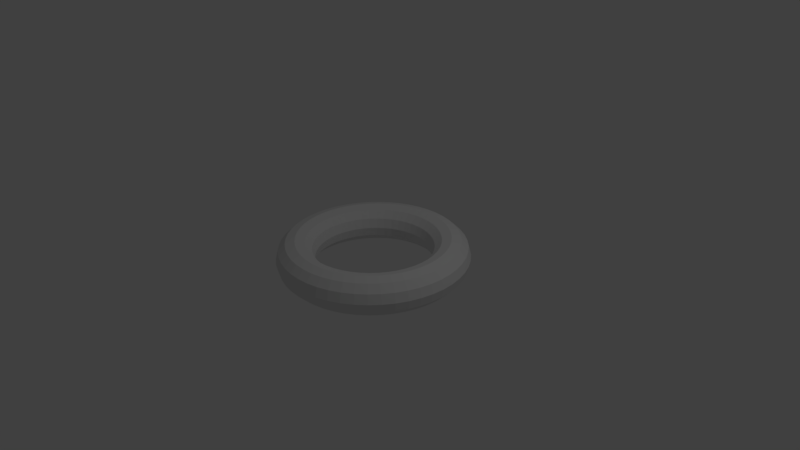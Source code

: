 # Source: torus.blend  (saved by Blender 2.77.0; exported with 4.5.12 LTS)
import bpy
from mathutils import Matrix  # noqa: F401  (used for matrix-valued properties, if any)

bpy.ops.wm.read_factory_settings(use_empty=True)
scene = bpy.context.scene
scene.name = 'Scene'

# ---- collections
col_collection_1 = bpy.data.collections.new('Collection 1'); scene.collection.children.link(col_collection_1)

# ---- world
world_world = bpy.data.worlds.new('World'); scene.world = world_world
world_world.color = (0.05088, 0.05088, 0.05088)
world_world.use_sun_shadow = False
world_world.sun_shadow_jitter_overblur = 0.0
world_world.cycles.sampling_method = 'MANUAL'

# ---- cameras
cam_camera = bpy.data.cameras.new('Camera')
cam_camera.clip_end = 100.0
cam_camera.lens = 35.0
cam_camera.sensor_width = 32.0
cam_camera.sensor_height = 18.0
cam_camera.ortho_scale = 7.314
cam_camera.dof.focus_distance = 0.0
cam_camera.dof.aperture_fstop = 128.0

# ---- lights
light_lamp = bpy.data.lights.new('Lamp', 'POINT')
light_lamp.transmission_factor = 0.0
light_lamp.cutoff_distance = 30.0
light_lamp.energy = 100.0
light_lamp.shadow_buffer_clip_start = 1.001
light_lamp.shadow_soft_size = 0.1
light_lamp.shadow_maximum_resolution = 0.006
light_lamp.use_absolute_resolution = True

# ---- meshes
me_torus = bpy.data.meshes.new('Torus')
me_torus.from_pydata([(1.25, 0.0, 0.0), (1.217, 0.0, 0.125), (1.125, 0.0, 0.2165), (1.0, 0.0, 0.25), (0.875, 0.0, 0.2165), (0.7835, 0.0, 0.125), (0.75, 0.0, 3.062e-17), (0.7835, 0.0, -0.125), (0.875, 0.0, -0.2165), (1.0, 0.0, -0.25), (1.125, 0.0, -0.2165), (1.217, 0.0, -0.125), (1.239, 0.1632, 0.0), (1.206, 0.1588, 0.125), (1.115, 0.1468, 0.2165), (0.9914, 0.1305, 0.25), (0.8675, 0.1142, 0.2165), (0.7768, 0.1023, 0.125), (0.7436, 0.09789, 3.062e-17), (0.7768, 0.1023, -0.125), (0.8675, 0.1142, -0.2165), (0.9914, 0.1305, -0.25), (1.115, 0.1468, -0.2165), (1.206, 0.1588, -0.125), (1.207, 0.3235, 0.0), (1.175, 0.3149, 0.125), (1.087, 0.2912, 0.2165), (0.9659, 0.2588, 0.25), (0.8452, 0.2265, 0.2165), (0.7568, 0.2028, 0.125), (0.7244, 0.1941, 3.062e-17), (0.7568, 0.2028, -0.125), (0.8452, 0.2265, -0.2165), (0.9659, 0.2588, -0.25), (1.087, 0.2912, -0.2165), (1.175, 0.3149, -0.125), (1.155, 0.4784, 0.0), (1.124, 0.4655, 0.125), (1.039, 0.4305, 0.2165), (0.9239, 0.3827, 0.25), (0.8084, 0.3348, 0.2165), (0.7239, 0.2998, 0.125), (0.6929, 0.287, 3.062e-17), (0.7239, 0.2998, -0.125), (0.8084, 0.3348, -0.2165), (0.9239, 0.3827, -0.25), (1.039, 0.4305, -0.2165), (1.124, 0.4655, -0.125), (1.083, 0.625, 0.0), (1.054, 0.6083, 0.125), (0.9743, 0.5625, 0.2165), (0.866, 0.5, 0.25), (0.7578, 0.4375, 0.2165), (0.6785, 0.3917, 0.125), (0.6495, 0.375, 3.062e-17), (0.6785, 0.3917, -0.125), (0.7578, 0.4375, -0.2165), (0.866, 0.5, -0.25), (0.9743, 0.5625, -0.2165), (1.054, 0.6083, -0.125), (0.9917, 0.761, 0.0), (0.9651, 0.7406, 0.125), (0.8925, 0.6849, 0.2165), (0.7934, 0.6088, 0.25), (0.6942, 0.5327, 0.2165), (0.6216, 0.477, 0.125), (0.595, 0.4566, 3.062e-17), (0.6216, 0.477, -0.125), (0.6942, 0.5327, -0.2165), (0.7934, 0.6088, -0.25), (0.8925, 0.6849, -0.2165), (0.9651, 0.7406, -0.125), (0.8839, 0.8839, 0.0), (0.8602, 0.8602, 0.125), (0.7955, 0.7955, 0.2165), (0.7071, 0.7071, 0.25), (0.6187, 0.6187, 0.2165), (0.554, 0.554, 0.125), (0.5303, 0.5303, 3.062e-17), (0.554, 0.554, -0.125), (0.6187, 0.6187, -0.2165), (0.7071, 0.7071, -0.25), (0.7955, 0.7955, -0.2165), (0.8602, 0.8602, -0.125), (0.761, 0.9917, 0.0), (0.7406, 0.9651, 0.125), (0.6849, 0.8925, 0.2165), (0.6088, 0.7934, 0.25), (0.5327, 0.6942, 0.2165), (0.477, 0.6216, 0.125), (0.4566, 0.595, 3.062e-17), (0.477, 0.6216, -0.125), (0.5327, 0.6942, -0.2165), (0.6088, 0.7934, -0.25), (0.6849, 0.8925, -0.2165), (0.7406, 0.9651, -0.125), (0.625, 1.083, 0.0), (0.6083, 1.054, 0.125), (0.5625, 0.9743, 0.2165), (0.5, 0.866, 0.25), (0.4375, 0.7578, 0.2165), (0.3917, 0.6785, 0.125), (0.375, 0.6495, 3.062e-17), (0.3917, 0.6785, -0.125), (0.4375, 0.7578, -0.2165), (0.5, 0.866, -0.25), (0.5625, 0.9743, -0.2165), (0.6083, 1.054, -0.125), (0.4784, 1.155, 0.0), (0.4655, 1.124, 0.125), (0.4305, 1.039, 0.2165), (0.3827, 0.9239, 0.25), (0.3348, 0.8084, 0.2165), (0.2998, 0.7239, 0.125), (0.287, 0.6929, 3.062e-17), (0.2998, 0.7239, -0.125), (0.3348, 0.8084, -0.2165), (0.3827, 0.9239, -0.25), (0.4305, 1.039, -0.2165), (0.4655, 1.124, -0.125), (0.3235, 1.207, 0.0), (0.3149, 1.175, 0.125), (0.2912, 1.087, 0.2165), (0.2588, 0.9659, 0.25), (0.2265, 0.8452, 0.2165), (0.2028, 0.7568, 0.125), (0.1941, 0.7244, 3.062e-17), (0.2028, 0.7568, -0.125), (0.2265, 0.8452, -0.2165), (0.2588, 0.9659, -0.25), (0.2912, 1.087, -0.2165), (0.3149, 1.175, -0.125), (0.1632, 1.239, 0.0), (0.1588, 1.206, 0.125), (0.1468, 1.115, 0.2165), (0.1305, 0.9914, 0.25), (0.1142, 0.8675, 0.2165), (0.1023, 0.7768, 0.125), (0.09789, 0.7436, 3.062e-17), (0.1023, 0.7768, -0.125), (0.1142, 0.8675, -0.2165), (0.1305, 0.9914, -0.25), (0.1468, 1.115, -0.2165), (0.1588, 1.206, -0.125), (5.96e-08, 1.25, 0.0), (1.192e-07, 1.217, 0.125), (1.192e-07, 1.125, 0.2165), (8.941e-08, 1.0, 0.25), (8.941e-08, 0.875, 0.2165), (5.96e-08, 0.7835, 0.125), (8.941e-08, 0.75, 3.062e-17), (5.96e-08, 0.7835, -0.125), (8.941e-08, 0.875, -0.2165), (8.941e-08, 1.0, -0.25), (1.192e-07, 1.125, -0.2165), (1.192e-07, 1.217, -0.125), (-0.1632, 1.239, 0.0), (-0.1588, 1.206, 0.125), (-0.1468, 1.115, 0.2165), (-0.1305, 0.9914, 0.25), (-0.1142, 0.8675, 0.2165), (-0.1023, 0.7768, 0.125), (-0.09789, 0.7436, 3.062e-17), (-0.1023, 0.7768, -0.125), (-0.1142, 0.8675, -0.2165), (-0.1305, 0.9914, -0.25), (-0.1468, 1.115, -0.2165), (-0.1588, 1.206, -0.125), (-0.3235, 1.207, 0.0), (-0.3149, 1.175, 0.125), (-0.2912, 1.087, 0.2165), (-0.2588, 0.9659, 0.25), (-0.2265, 0.8452, 0.2165), (-0.2028, 0.7568, 0.125), (-0.1941, 0.7244, 3.062e-17), (-0.2028, 0.7568, -0.125), (-0.2265, 0.8452, -0.2165), (-0.2588, 0.9659, -0.25), (-0.2912, 1.087, -0.2165), (-0.3149, 1.175, -0.125), (-0.4784, 1.155, 0.0), (-0.4655, 1.124, 0.125), (-0.4305, 1.039, 0.2165), (-0.3827, 0.9239, 0.25), (-0.3348, 0.8084, 0.2165), (-0.2998, 0.7239, 0.125), (-0.287, 0.6929, 3.062e-17), (-0.2998, 0.7239, -0.125), (-0.3348, 0.8084, -0.2165), (-0.3827, 0.9239, -0.25), (-0.4305, 1.039, -0.2165), (-0.4655, 1.124, -0.125), (-0.625, 1.083, 0.0), (-0.6083, 1.054, 0.125), (-0.5625, 0.9743, 0.2165), (-0.5, 0.866, 0.25), (-0.4375, 0.7578, 0.2165), (-0.3917, 0.6785, 0.125), (-0.375, 0.6495, 3.062e-17), (-0.3917, 0.6785, -0.125), (-0.4375, 0.7578, -0.2165), (-0.5, 0.866, -0.25), (-0.5625, 0.9743, -0.2165), (-0.6083, 1.054, -0.125), (-0.761, 0.9917, 0.0), (-0.7406, 0.9651, 0.125), (-0.6849, 0.8925, 0.2165), (-0.6088, 0.7934, 0.25), (-0.5327, 0.6942, 0.2165), (-0.477, 0.6216, 0.125), (-0.4566, 0.595, 3.062e-17), (-0.477, 0.6216, -0.125), (-0.5327, 0.6942, -0.2165), (-0.6088, 0.7934, -0.25), (-0.6849, 0.8925, -0.2165), (-0.7406, 0.9651, -0.125), (-0.8839, 0.8839, 0.0), (-0.8602, 0.8602, 0.125), (-0.7955, 0.7955, 0.2165), (-0.7071, 0.7071, 0.25), (-0.6187, 0.6187, 0.2165), (-0.554, 0.554, 0.125), (-0.5303, 0.5303, 3.062e-17), (-0.554, 0.554, -0.125), (-0.6187, 0.6187, -0.2165), (-0.7071, 0.7071, -0.25), (-0.7955, 0.7955, -0.2165), (-0.8602, 0.8602, -0.125), (-0.9917, 0.761, 0.0), (-0.9651, 0.7406, 0.125), (-0.8925, 0.6849, 0.2165), (-0.7934, 0.6088, 0.25), (-0.6942, 0.5327, 0.2165), (-0.6216, 0.477, 0.125), (-0.595, 0.4566, 3.062e-17), (-0.6216, 0.477, -0.125), (-0.6942, 0.5327, -0.2165), (-0.7934, 0.6088, -0.25), (-0.8925, 0.6849, -0.2165), (-0.9651, 0.7406, -0.125), (-1.083, 0.625, 0.0), (-1.054, 0.6083, 0.125), (-0.9743, 0.5625, 0.2165), (-0.866, 0.5, 0.25), (-0.7578, 0.4375, 0.2165), (-0.6785, 0.3917, 0.125), (-0.6495, 0.375, 3.062e-17), (-0.6785, 0.3917, -0.125), (-0.7578, 0.4375, -0.2165), (-0.866, 0.5, -0.25), (-0.9743, 0.5625, -0.2165), (-1.054, 0.6083, -0.125), (-1.155, 0.4784, 0.0), (-1.124, 0.4655, 0.125), (-1.039, 0.4305, 0.2165), (-0.9239, 0.3827, 0.25), (-0.8084, 0.3348, 0.2165), (-0.7239, 0.2998, 0.125), (-0.6929, 0.287, 3.062e-17), (-0.7239, 0.2998, -0.125), (-0.8084, 0.3348, -0.2165), (-0.9239, 0.3827, -0.25), (-1.039, 0.4305, -0.2165), (-1.124, 0.4655, -0.125), (-1.207, 0.3235, 0.0), (-1.175, 0.3149, 0.125), (-1.087, 0.2912, 0.2165), (-0.9659, 0.2588, 0.25), (-0.8452, 0.2265, 0.2165), (-0.7568, 0.2028, 0.125), (-0.7244, 0.1941, 3.062e-17), (-0.7568, 0.2028, -0.125), (-0.8452, 0.2265, -0.2165), (-0.9659, 0.2588, -0.25), (-1.087, 0.2912, -0.2165), (-1.175, 0.3149, -0.125), (-1.239, 0.1632, 0.0), (-1.206, 0.1588, 0.125), (-1.115, 0.1468, 0.2165), (-0.9914, 0.1305, 0.25), (-0.8675, 0.1142, 0.2165), (-0.7768, 0.1023, 0.125), (-0.7436, 0.09789, 3.062e-17), (-0.7768, 0.1023, -0.125), (-0.8675, 0.1142, -0.2165), (-0.9914, 0.1305, -0.25), (-1.115, 0.1468, -0.2165), (-1.206, 0.1588, -0.125), (-1.25, 1.093e-07, 0.0), (-1.217, 1.064e-07, 0.125), (-1.125, 9.835e-08, 0.2165), (-1.0, 8.742e-08, 0.25), (-0.875, 7.649e-08, 0.2165), (-0.7835, 6.85e-08, 0.125), (-0.75, 6.557e-08, 3.062e-17), (-0.7835, 6.85e-08, -0.125), (-0.875, 7.649e-08, -0.2165), (-1.0, 8.742e-08, -0.25), (-1.125, 9.835e-08, -0.2165), (-1.217, 1.064e-07, -0.125), (-1.239, -0.1632, 0.0), (-1.206, -0.1588, 0.125), (-1.115, -0.1468, 0.2165), (-0.9914, -0.1305, 0.25), (-0.8675, -0.1142, 0.2165), (-0.7768, -0.1023, 0.125), (-0.7436, -0.09789, 3.062e-17), (-0.7768, -0.1023, -0.125), (-0.8675, -0.1142, -0.2165), (-0.9914, -0.1305, -0.25), (-1.115, -0.1468, -0.2165), (-1.206, -0.1588, -0.125), (-1.207, -0.3235, 0.0), (-1.175, -0.3149, 0.125), (-1.087, -0.2912, 0.2165), (-0.9659, -0.2588, 0.25), (-0.8452, -0.2265, 0.2165), (-0.7568, -0.2028, 0.125), (-0.7244, -0.1941, 3.062e-17), (-0.7568, -0.2028, -0.125), (-0.8452, -0.2265, -0.2165), (-0.9659, -0.2588, -0.25), (-1.087, -0.2912, -0.2165), (-1.175, -0.3149, -0.125), (-1.155, -0.4784, 0.0), (-1.124, -0.4655, 0.125), (-1.039, -0.4305, 0.2165), (-0.9239, -0.3827, 0.25), (-0.8084, -0.3348, 0.2165), (-0.7239, -0.2998, 0.125), (-0.6929, -0.287, 3.062e-17), (-0.7239, -0.2998, -0.125), (-0.8084, -0.3348, -0.2165), (-0.9239, -0.3827, -0.25), (-1.039, -0.4305, -0.2165), (-1.124, -0.4655, -0.125), (-1.083, -0.625, 0.0), (-1.054, -0.6083, 0.125), (-0.9743, -0.5625, 0.2165), (-0.866, -0.5, 0.25), (-0.7578, -0.4375, 0.2165), (-0.6785, -0.3917, 0.125), (-0.6495, -0.375, 3.062e-17), (-0.6785, -0.3917, -0.125), (-0.7578, -0.4375, -0.2165), (-0.866, -0.5, -0.25), (-0.9743, -0.5625, -0.2165), (-1.054, -0.6083, -0.125), (-0.9917, -0.761, 0.0), (-0.9651, -0.7406, 0.125), (-0.8925, -0.6849, 0.2165), (-0.7934, -0.6088, 0.25), (-0.6942, -0.5327, 0.2165), (-0.6216, -0.477, 0.125), (-0.595, -0.4566, 3.062e-17), (-0.6216, -0.477, -0.125), (-0.6942, -0.5327, -0.2165), (-0.7934, -0.6088, -0.25), (-0.8925, -0.6849, -0.2165), (-0.9651, -0.7406, -0.125), (-0.8839, -0.8839, 0.0), (-0.8602, -0.8602, 0.125), (-0.7955, -0.7955, 0.2165), (-0.7071, -0.7071, 0.25), (-0.6187, -0.6187, 0.2165), (-0.554, -0.554, 0.125), (-0.5303, -0.5303, 3.062e-17), (-0.554, -0.554, -0.125), (-0.6187, -0.6187, -0.2165), (-0.7071, -0.7071, -0.25), (-0.7955, -0.7955, -0.2165), (-0.8602, -0.8602, -0.125), (-0.761, -0.9917, 0.0), (-0.7406, -0.9651, 0.125), (-0.6849, -0.8925, 0.2165), (-0.6088, -0.7934, 0.25), (-0.5327, -0.6942, 0.2165), (-0.477, -0.6216, 0.125), (-0.4566, -0.595, 3.062e-17), (-0.477, -0.6216, -0.125), (-0.5327, -0.6942, -0.2165), (-0.6088, -0.7934, -0.25), (-0.6849, -0.8925, -0.2165), (-0.7406, -0.9651, -0.125), (-0.625, -1.083, 0.0), (-0.6083, -1.054, 0.125), (-0.5625, -0.9743, 0.2165), (-0.5, -0.866, 0.25), (-0.4375, -0.7578, 0.2165), (-0.3917, -0.6785, 0.125), (-0.375, -0.6495, 3.062e-17), (-0.3917, -0.6785, -0.125), (-0.4375, -0.7578, -0.2165), (-0.5, -0.866, -0.25), (-0.5625, -0.9743, -0.2165), (-0.6083, -1.054, -0.125), (-0.4784, -1.155, 0.0), (-0.4655, -1.124, 0.125), (-0.4305, -1.039, 0.2165), (-0.3827, -0.9239, 0.25), (-0.3348, -0.8084, 0.2165), (-0.2998, -0.7239, 0.125), (-0.287, -0.6929, 3.062e-17), (-0.2998, -0.7239, -0.125), (-0.3348, -0.8084, -0.2165), (-0.3827, -0.9239, -0.25), (-0.4305, -1.039, -0.2165), (-0.4655, -1.124, -0.125), (-0.3235, -1.207, 0.0), (-0.3149, -1.175, 0.125), (-0.2912, -1.087, 0.2165), (-0.2588, -0.9659, 0.25), (-0.2265, -0.8452, 0.2165), (-0.2028, -0.7568, 0.125), (-0.1941, -0.7244, 3.062e-17), (-0.2028, -0.7568, -0.125), (-0.2265, -0.8452, -0.2165), (-0.2588, -0.9659, -0.25), (-0.2912, -1.087, -0.2165), (-0.3149, -1.175, -0.125), (-0.1632, -1.239, 0.0), (-0.1588, -1.206, 0.125), (-0.1468, -1.115, 0.2165), (-0.1305, -0.9914, 0.25), (-0.1142, -0.8675, 0.2165), (-0.1023, -0.7768, 0.125), (-0.0979, -0.7436, 3.062e-17), (-0.1023, -0.7768, -0.125), (-0.1142, -0.8675, -0.2165), (-0.1305, -0.9914, -0.25), (-0.1468, -1.115, -0.2165), (-0.1588, -1.206, -0.125), (5.96e-08, -1.25, 0.0), (1.192e-07, -1.217, 0.125), (1.192e-07, -1.125, 0.2165), (8.941e-08, -1.0, 0.25), (8.941e-08, -0.875, 0.2165), (5.96e-08, -0.7835, 0.125), (8.941e-08, -0.75, 3.062e-17), (5.96e-08, -0.7835, -0.125), (8.941e-08, -0.875, -0.2165), (8.941e-08, -1.0, -0.25), (1.192e-07, -1.125, -0.2165), (1.192e-07, -1.217, -0.125), (0.1632, -1.239, 0.0), (0.1588, -1.206, 0.125), (0.1468, -1.115, 0.2165), (0.1305, -0.9914, 0.25), (0.1142, -0.8675, 0.2165), (0.1023, -0.7768, 0.125), (0.09789, -0.7436, 3.062e-17), (0.1023, -0.7768, -0.125), (0.1142, -0.8675, -0.2165), (0.1305, -0.9914, -0.25), (0.1468, -1.115, -0.2165), (0.1588, -1.206, -0.125), (0.3235, -1.207, 0.0), (0.3149, -1.175, 0.125), (0.2912, -1.087, 0.2165), (0.2588, -0.9659, 0.25), (0.2265, -0.8452, 0.2165), (0.2028, -0.7568, 0.125), (0.1941, -0.7244, 3.062e-17), (0.2028, -0.7568, -0.125), (0.2265, -0.8452, -0.2165), (0.2588, -0.9659, -0.25), (0.2912, -1.087, -0.2165), (0.3149, -1.175, -0.125), (0.4784, -1.155, 0.0), (0.4655, -1.124, 0.125), (0.4305, -1.039, 0.2165), (0.3827, -0.9239, 0.25), (0.3348, -0.8084, 0.2165), (0.2998, -0.7239, 0.125), (0.287, -0.6929, 3.062e-17), (0.2998, -0.7239, -0.125), (0.3348, -0.8084, -0.2165), (0.3827, -0.9239, -0.25), (0.4305, -1.039, -0.2165), (0.4655, -1.124, -0.125), (0.625, -1.083, 0.0), (0.6083, -1.054, 0.125), (0.5625, -0.9743, 0.2165), (0.5, -0.866, 0.25), (0.4375, -0.7578, 0.2165), (0.3917, -0.6785, 0.125), (0.375, -0.6495, 3.062e-17), (0.3917, -0.6785, -0.125), (0.4375, -0.7578, -0.2165), (0.5, -0.866, -0.25), (0.5625, -0.9743, -0.2165), (0.6083, -1.054, -0.125), (0.761, -0.9917, 0.0), (0.7406, -0.9651, 0.125), (0.6849, -0.8925, 0.2165), (0.6088, -0.7934, 0.25), (0.5327, -0.6942, 0.2165), (0.477, -0.6216, 0.125), (0.4566, -0.595, 3.062e-17), (0.477, -0.6216, -0.125), (0.5327, -0.6942, -0.2165), (0.6088, -0.7934, -0.25), (0.6849, -0.8925, -0.2165), (0.7406, -0.9651, -0.125), (0.8839, -0.8839, 0.0), (0.8602, -0.8602, 0.125), (0.7955, -0.7955, 0.2165), (0.7071, -0.7071, 0.25), (0.6187, -0.6187, 0.2165), (0.554, -0.554, 0.125), (0.5303, -0.5303, 3.062e-17), (0.554, -0.554, -0.125), (0.6187, -0.6187, -0.2165), (0.7071, -0.7071, -0.25), (0.7955, -0.7955, -0.2165), (0.8602, -0.8602, -0.125), (0.9917, -0.761, 0.0), (0.9651, -0.7406, 0.125), (0.8925, -0.6849, 0.2165), (0.7934, -0.6088, 0.25), (0.6942, -0.5327, 0.2165), (0.6216, -0.477, 0.125), (0.595, -0.4566, 3.062e-17), (0.6216, -0.477, -0.125), (0.6942, -0.5327, -0.2165), (0.7934, -0.6088, -0.25), (0.8925, -0.6849, -0.2165), (0.9651, -0.7406, -0.125), (1.083, -0.625, 0.0), (1.054, -0.6083, 0.125), (0.9743, -0.5625, 0.2165), (0.866, -0.5, 0.25), (0.7578, -0.4375, 0.2165), (0.6785, -0.3917, 0.125), (0.6495, -0.375, 3.062e-17), (0.6785, -0.3917, -0.125), (0.7578, -0.4375, -0.2165), (0.866, -0.5, -0.25), (0.9743, -0.5625, -0.2165), (1.054, -0.6083, -0.125), (1.155, -0.4784, 0.0), (1.124, -0.4655, 0.125), (1.039, -0.4305, 0.2165), (0.9239, -0.3827, 0.25), (0.8084, -0.3348, 0.2165), (0.7239, -0.2998, 0.125), (0.6929, -0.287, 3.062e-17), (0.7239, -0.2998, -0.125), (0.8084, -0.3348, -0.2165), (0.9239, -0.3827, -0.25), (1.039, -0.4305, -0.2165), (1.124, -0.4655, -0.125), (1.207, -0.3235, 0.0), (1.175, -0.3149, 0.125), (1.087, -0.2912, 0.2165), (0.9659, -0.2588, 0.25), (0.8452, -0.2265, 0.2165), (0.7568, -0.2028, 0.125), (0.7244, -0.1941, 3.062e-17), (0.7568, -0.2028, -0.125), (0.8452, -0.2265, -0.2165), (0.9659, -0.2588, -0.25), (1.087, -0.2912, -0.2165), (1.175, -0.3149, -0.125), (1.239, -0.1632, 0.0), (1.206, -0.1588, 0.125), (1.115, -0.1468, 0.2165), (0.9914, -0.1305, 0.25), (0.8675, -0.1142, 0.2165), (0.7768, -0.1023, 0.125), (0.7436, -0.09789, 3.062e-17), (0.7768, -0.1023, -0.125), (0.8675, -0.1142, -0.2165), (0.9914, -0.1305, -0.25), (1.115, -0.1468, -0.2165), (1.206, -0.1588, -0.125)], [], [(0, 12, 13, 1), (1, 13, 14, 2), (2, 14, 15, 3), (3, 15, 16, 4), (4, 16, 17, 5), (5, 17, 18, 6), (6, 18, 19, 7), (7, 19, 20, 8), (8, 20, 21, 9), (9, 21, 22, 10), (10, 22, 23, 11), (0, 11, 23, 12), (12, 24, 25, 13), (13, 25, 26, 14), (14, 26, 27, 15), (15, 27, 28, 16), (16, 28, 29, 17), (17, 29, 30, 18), (18, 30, 31, 19), (19, 31, 32, 20), (20, 32, 33, 21), (21, 33, 34, 22), (22, 34, 35, 23), (23, 35, 24, 12), (24, 36, 37, 25), (25, 37, 38, 26), (26, 38, 39, 27), (27, 39, 40, 28), (28, 40, 41, 29), (29, 41, 42, 30), (30, 42, 43, 31), (31, 43, 44, 32), (32, 44, 45, 33), (33, 45, 46, 34), (34, 46, 47, 35), (35, 47, 36, 24), (36, 48, 49, 37), (37, 49, 50, 38), (38, 50, 51, 39), (39, 51, 52, 40), (40, 52, 53, 41), (41, 53, 54, 42), (42, 54, 55, 43), (43, 55, 56, 44), (44, 56, 57, 45), (45, 57, 58, 46), (46, 58, 59, 47), (47, 59, 48, 36), (48, 60, 61, 49), (49, 61, 62, 50), (50, 62, 63, 51), (51, 63, 64, 52), (52, 64, 65, 53), (53, 65, 66, 54), (54, 66, 67, 55), (55, 67, 68, 56), (56, 68, 69, 57), (57, 69, 70, 58), (58, 70, 71, 59), (59, 71, 60, 48), (60, 72, 73, 61), (61, 73, 74, 62), (62, 74, 75, 63), (63, 75, 76, 64), (64, 76, 77, 65), (65, 77, 78, 66), (66, 78, 79, 67), (67, 79, 80, 68), (68, 80, 81, 69), (69, 81, 82, 70), (70, 82, 83, 71), (71, 83, 72, 60), (72, 84, 85, 73), (73, 85, 86, 74), (74, 86, 87, 75), (75, 87, 88, 76), (76, 88, 89, 77), (77, 89, 90, 78), (78, 90, 91, 79), (79, 91, 92, 80), (80, 92, 93, 81), (81, 93, 94, 82), (82, 94, 95, 83), (83, 95, 84, 72), (84, 96, 97, 85), (85, 97, 98, 86), (86, 98, 99, 87), (87, 99, 100, 88), (88, 100, 101, 89), (89, 101, 102, 90), (90, 102, 103, 91), (91, 103, 104, 92), (92, 104, 105, 93), (93, 105, 106, 94), (94, 106, 107, 95), (95, 107, 96, 84), (96, 108, 109, 97), (97, 109, 110, 98), (98, 110, 111, 99), (99, 111, 112, 100), (100, 112, 113, 101), (101, 113, 114, 102), (102, 114, 115, 103), (103, 115, 116, 104), (104, 116, 117, 105), (105, 117, 118, 106), (106, 118, 119, 107), (107, 119, 108, 96), (108, 120, 121, 109), (109, 121, 122, 110), (110, 122, 123, 111), (111, 123, 124, 112), (112, 124, 125, 113), (113, 125, 126, 114), (114, 126, 127, 115), (115, 127, 128, 116), (116, 128, 129, 117), (117, 129, 130, 118), (118, 130, 131, 119), (119, 131, 120, 108), (120, 132, 133, 121), (121, 133, 134, 122), (122, 134, 135, 123), (123, 135, 136, 124), (124, 136, 137, 125), (125, 137, 138, 126), (126, 138, 139, 127), (127, 139, 140, 128), (128, 140, 141, 129), (129, 141, 142, 130), (130, 142, 143, 131), (131, 143, 132, 120), (132, 144, 145, 133), (133, 145, 146, 134), (134, 146, 147, 135), (135, 147, 148, 136), (136, 148, 149, 137), (137, 149, 150, 138), (138, 150, 151, 139), (139, 151, 152, 140), (140, 152, 153, 141), (141, 153, 154, 142), (142, 154, 155, 143), (143, 155, 144, 132), (144, 156, 157, 145), (145, 157, 158, 146), (146, 158, 159, 147), (147, 159, 160, 148), (148, 160, 161, 149), (149, 161, 162, 150), (150, 162, 163, 151), (151, 163, 164, 152), (152, 164, 165, 153), (153, 165, 166, 154), (154, 166, 167, 155), (155, 167, 156, 144), (156, 168, 169, 157), (157, 169, 170, 158), (158, 170, 171, 159), (159, 171, 172, 160), (160, 172, 173, 161), (161, 173, 174, 162), (162, 174, 175, 163), (163, 175, 176, 164), (164, 176, 177, 165), (165, 177, 178, 166), (166, 178, 179, 167), (167, 179, 168, 156), (168, 180, 181, 169), (169, 181, 182, 170), (170, 182, 183, 171), (171, 183, 184, 172), (172, 184, 185, 173), (173, 185, 186, 174), (174, 186, 187, 175), (175, 187, 188, 176), (176, 188, 189, 177), (177, 189, 190, 178), (178, 190, 191, 179), (179, 191, 180, 168), (180, 192, 193, 181), (181, 193, 194, 182), (182, 194, 195, 183), (183, 195, 196, 184), (184, 196, 197, 185), (185, 197, 198, 186), (186, 198, 199, 187), (187, 199, 200, 188), (188, 200, 201, 189), (189, 201, 202, 190), (190, 202, 203, 191), (191, 203, 192, 180), (192, 204, 205, 193), (193, 205, 206, 194), (194, 206, 207, 195), (195, 207, 208, 196), (196, 208, 209, 197), (197, 209, 210, 198), (198, 210, 211, 199), (199, 211, 212, 200), (200, 212, 213, 201), (201, 213, 214, 202), (202, 214, 215, 203), (203, 215, 204, 192), (204, 216, 217, 205), (205, 217, 218, 206), (206, 218, 219, 207), (207, 219, 220, 208), (208, 220, 221, 209), (209, 221, 222, 210), (210, 222, 223, 211), (211, 223, 224, 212), (212, 224, 225, 213), (213, 225, 226, 214), (214, 226, 227, 215), (215, 227, 216, 204), (216, 228, 229, 217), (217, 229, 230, 218), (218, 230, 231, 219), (219, 231, 232, 220), (220, 232, 233, 221), (221, 233, 234, 222), (222, 234, 235, 223), (223, 235, 236, 224), (224, 236, 237, 225), (225, 237, 238, 226), (226, 238, 239, 227), (227, 239, 228, 216), (228, 240, 241, 229), (229, 241, 242, 230), (230, 242, 243, 231), (231, 243, 244, 232), (232, 244, 245, 233), (233, 245, 246, 234), (234, 246, 247, 235), (235, 247, 248, 236), (236, 248, 249, 237), (237, 249, 250, 238), (238, 250, 251, 239), (239, 251, 240, 228), (240, 252, 253, 241), (241, 253, 254, 242), (242, 254, 255, 243), (243, 255, 256, 244), (244, 256, 257, 245), (245, 257, 258, 246), (246, 258, 259, 247), (247, 259, 260, 248), (248, 260, 261, 249), (249, 261, 262, 250), (250, 262, 263, 251), (251, 263, 252, 240), (252, 264, 265, 253), (253, 265, 266, 254), (254, 266, 267, 255), (255, 267, 268, 256), (256, 268, 269, 257), (257, 269, 270, 258), (258, 270, 271, 259), (259, 271, 272, 260), (260, 272, 273, 261), (261, 273, 274, 262), (262, 274, 275, 263), (263, 275, 264, 252), (264, 276, 277, 265), (265, 277, 278, 266), (266, 278, 279, 267), (267, 279, 280, 268), (268, 280, 281, 269), (269, 281, 282, 270), (270, 282, 283, 271), (271, 283, 284, 272), (272, 284, 285, 273), (273, 285, 286, 274), (274, 286, 287, 275), (275, 287, 276, 264), (276, 288, 289, 277), (277, 289, 290, 278), (278, 290, 291, 279), (279, 291, 292, 280), (280, 292, 293, 281), (281, 293, 294, 282), (282, 294, 295, 283), (283, 295, 296, 284), (284, 296, 297, 285), (285, 297, 298, 286), (286, 298, 299, 287), (287, 299, 288, 276), (288, 300, 301, 289), (289, 301, 302, 290), (290, 302, 303, 291), (291, 303, 304, 292), (292, 304, 305, 293), (293, 305, 306, 294), (294, 306, 307, 295), (295, 307, 308, 296), (296, 308, 309, 297), (297, 309, 310, 298), (298, 310, 311, 299), (299, 311, 300, 288), (300, 312, 313, 301), (301, 313, 314, 302), (302, 314, 315, 303), (303, 315, 316, 304), (304, 316, 317, 305), (305, 317, 318, 306), (306, 318, 319, 307), (307, 319, 320, 308), (308, 320, 321, 309), (309, 321, 322, 310), (310, 322, 323, 311), (311, 323, 312, 300), (312, 324, 325, 313), (313, 325, 326, 314), (314, 326, 327, 315), (315, 327, 328, 316), (316, 328, 329, 317), (317, 329, 330, 318), (318, 330, 331, 319), (319, 331, 332, 320), (320, 332, 333, 321), (321, 333, 334, 322), (322, 334, 335, 323), (323, 335, 324, 312), (324, 336, 337, 325), (325, 337, 338, 326), (326, 338, 339, 327), (327, 339, 340, 328), (328, 340, 341, 329), (329, 341, 342, 330), (330, 342, 343, 331), (331, 343, 344, 332), (332, 344, 345, 333), (333, 345, 346, 334), (334, 346, 347, 335), (335, 347, 336, 324), (336, 348, 349, 337), (337, 349, 350, 338), (338, 350, 351, 339), (339, 351, 352, 340), (340, 352, 353, 341), (341, 353, 354, 342), (342, 354, 355, 343), (343, 355, 356, 344), (344, 356, 357, 345), (345, 357, 358, 346), (346, 358, 359, 347), (347, 359, 348, 336), (348, 360, 361, 349), (349, 361, 362, 350), (350, 362, 363, 351), (351, 363, 364, 352), (352, 364, 365, 353), (353, 365, 366, 354), (354, 366, 367, 355), (355, 367, 368, 356), (356, 368, 369, 357), (357, 369, 370, 358), (358, 370, 371, 359), (359, 371, 360, 348), (360, 372, 373, 361), (361, 373, 374, 362), (362, 374, 375, 363), (363, 375, 376, 364), (364, 376, 377, 365), (365, 377, 378, 366), (366, 378, 379, 367), (367, 379, 380, 368), (368, 380, 381, 369), (369, 381, 382, 370), (370, 382, 383, 371), (371, 383, 372, 360), (372, 384, 385, 373), (373, 385, 386, 374), (374, 386, 387, 375), (375, 387, 388, 376), (376, 388, 389, 377), (377, 389, 390, 378), (378, 390, 391, 379), (379, 391, 392, 380), (380, 392, 393, 381), (381, 393, 394, 382), (382, 394, 395, 383), (383, 395, 384, 372), (384, 396, 397, 385), (385, 397, 398, 386), (386, 398, 399, 387), (387, 399, 400, 388), (388, 400, 401, 389), (389, 401, 402, 390), (390, 402, 403, 391), (391, 403, 404, 392), (392, 404, 405, 393), (393, 405, 406, 394), (394, 406, 407, 395), (395, 407, 396, 384), (396, 408, 409, 397), (397, 409, 410, 398), (398, 410, 411, 399), (399, 411, 412, 400), (400, 412, 413, 401), (401, 413, 414, 402), (402, 414, 415, 403), (403, 415, 416, 404), (404, 416, 417, 405), (405, 417, 418, 406), (406, 418, 419, 407), (407, 419, 408, 396), (408, 420, 421, 409), (409, 421, 422, 410), (410, 422, 423, 411), (411, 423, 424, 412), (412, 424, 425, 413), (413, 425, 426, 414), (414, 426, 427, 415), (415, 427, 428, 416), (416, 428, 429, 417), (417, 429, 430, 418), (418, 430, 431, 419), (419, 431, 420, 408), (420, 432, 433, 421), (421, 433, 434, 422), (422, 434, 435, 423), (423, 435, 436, 424), (424, 436, 437, 425), (425, 437, 438, 426), (426, 438, 439, 427), (427, 439, 440, 428), (428, 440, 441, 429), (429, 441, 442, 430), (430, 442, 443, 431), (431, 443, 432, 420), (432, 444, 445, 433), (433, 445, 446, 434), (434, 446, 447, 435), (435, 447, 448, 436), (436, 448, 449, 437), (437, 449, 450, 438), (438, 450, 451, 439), (439, 451, 452, 440), (440, 452, 453, 441), (441, 453, 454, 442), (442, 454, 455, 443), (443, 455, 444, 432), (444, 456, 457, 445), (445, 457, 458, 446), (446, 458, 459, 447), (447, 459, 460, 448), (448, 460, 461, 449), (449, 461, 462, 450), (450, 462, 463, 451), (451, 463, 464, 452), (452, 464, 465, 453), (453, 465, 466, 454), (454, 466, 467, 455), (455, 467, 456, 444), (456, 468, 469, 457), (457, 469, 470, 458), (458, 470, 471, 459), (459, 471, 472, 460), (460, 472, 473, 461), (461, 473, 474, 462), (462, 474, 475, 463), (463, 475, 476, 464), (464, 476, 477, 465), (465, 477, 478, 466), (466, 478, 479, 467), (467, 479, 468, 456), (468, 480, 481, 469), (469, 481, 482, 470), (470, 482, 483, 471), (471, 483, 484, 472), (472, 484, 485, 473), (473, 485, 486, 474), (474, 486, 487, 475), (475, 487, 488, 476), (476, 488, 489, 477), (477, 489, 490, 478), (478, 490, 491, 479), (479, 491, 480, 468), (480, 492, 493, 481), (481, 493, 494, 482), (482, 494, 495, 483), (483, 495, 496, 484), (484, 496, 497, 485), (485, 497, 498, 486), (486, 498, 499, 487), (487, 499, 500, 488), (488, 500, 501, 489), (489, 501, 502, 490), (490, 502, 503, 491), (491, 503, 492, 480), (492, 504, 505, 493), (493, 505, 506, 494), (494, 506, 507, 495), (495, 507, 508, 496), (496, 508, 509, 497), (497, 509, 510, 498), (498, 510, 511, 499), (499, 511, 512, 500), (500, 512, 513, 501), (501, 513, 514, 502), (502, 514, 515, 503), (503, 515, 504, 492), (504, 516, 517, 505), (505, 517, 518, 506), (506, 518, 519, 507), (507, 519, 520, 508), (508, 520, 521, 509), (509, 521, 522, 510), (510, 522, 523, 511), (511, 523, 524, 512), (512, 524, 525, 513), (513, 525, 526, 514), (514, 526, 527, 515), (515, 527, 516, 504), (516, 528, 529, 517), (517, 529, 530, 518), (518, 530, 531, 519), (519, 531, 532, 520), (520, 532, 533, 521), (521, 533, 534, 522), (522, 534, 535, 523), (523, 535, 536, 524), (524, 536, 537, 525), (525, 537, 538, 526), (526, 538, 539, 527), (527, 539, 528, 516), (528, 540, 541, 529), (529, 541, 542, 530), (530, 542, 543, 531), (531, 543, 544, 532), (532, 544, 545, 533), (533, 545, 546, 534), (534, 546, 547, 535), (535, 547, 548, 536), (536, 548, 549, 537), (537, 549, 550, 538), (538, 550, 551, 539), (539, 551, 540, 528), (540, 552, 553, 541), (541, 553, 554, 542), (542, 554, 555, 543), (543, 555, 556, 544), (544, 556, 557, 545), (545, 557, 558, 546), (546, 558, 559, 547), (547, 559, 560, 548), (548, 560, 561, 549), (549, 561, 562, 550), (550, 562, 563, 551), (551, 563, 552, 540), (552, 564, 565, 553), (553, 565, 566, 554), (554, 566, 567, 555), (555, 567, 568, 556), (556, 568, 569, 557), (557, 569, 570, 558), (558, 570, 571, 559), (559, 571, 572, 560), (560, 572, 573, 561), (561, 573, 574, 562), (562, 574, 575, 563), (563, 575, 564, 552), (564, 0, 1, 565), (565, 1, 2, 566), (566, 2, 3, 567), (567, 3, 4, 568), (568, 4, 5, 569), (569, 5, 6, 570), (570, 6, 7, 571), (571, 7, 8, 572), (572, 8, 9, 573), (573, 9, 10, 574), (574, 10, 11, 575), (575, 11, 0, 564)])
_uv = me_torus.uv_layers.new(name='UVMap')
_uv.uv.foreach_set('vector', [0.6412, 0.3323, 0.662, 0.3525, 0.6454, 0.3674, 0.6268, 0.349, 0.6268, 0.349, 0.6454, 0.3674, 0.6297, 0.3813, 0.6131, 0.3648, 0.6131, 0.3648, 0.6297, 0.3813, 0.6143, 0.3949, 0.5996, 0.3803, 0.5996, 0.3803, 0.6143, 0.3949, 0.5989, 0.4084, 0.5861, 0.3956, 0.5861, 0.3956, 0.5989, 0.4084, 0.5838, 0.4215, 0.5729, 0.4106, 0.5729, 0.4106, 0.5838, 0.4215, 0.5701, 0.4336, 0.5609, 0.4244, 0.8258, 0.1226, 0.8723, 0.1689, 0.813, 0.2208, 0.7738, 0.1817, 0.7738, 0.1817, 0.813, 0.2208, 0.7658, 0.2617, 0.7324, 0.2284, 0.7324, 0.2284, 0.7658, 0.2617, 0.7298, 0.2928, 0.7008, 0.2639, 0.7008, 0.2639, 0.7298, 0.2928, 0.7023, 0.3169, 0.6767, 0.2913, 0.6767, 0.2913, 0.7023, 0.3169, 0.6803, 0.3363, 0.6576, 0.3133, 0.6412, 0.3323, 0.6576, 0.3133, 0.6803, 0.3363, 0.662, 0.3525, 0.662, 0.3525, 0.6797, 0.3756, 0.6613, 0.3881, 0.6454, 0.3674, 0.6454, 0.3674, 0.6613, 0.3881, 0.644, 0.3999, 0.6297, 0.3813, 0.6297, 0.3813, 0.644, 0.3999, 0.6269, 0.4113, 0.6143, 0.3949, 0.6143, 0.3949, 0.6269, 0.4113, 0.6099, 0.4227, 0.5989, 0.4084, 0.5989, 0.4084, 0.6099, 0.4227, 0.5932, 0.4337, 0.5838, 0.4215, 0.5838, 0.4215, 0.5932, 0.4337, 0.578, 0.444, 0.5701, 0.4336, 0.8723, 0.1689, 0.9123, 0.221, 0.8467, 0.2647, 0.813, 0.2208, 0.813, 0.2208, 0.8467, 0.2647, 0.7946, 0.299, 0.7658, 0.2617, 0.7658, 0.2617, 0.7946, 0.299, 0.7548, 0.3252, 0.7298, 0.2928, 0.7298, 0.2928, 0.7548, 0.3252, 0.7244, 0.3454, 0.7023, 0.3169, 0.7023, 0.3169, 0.7244, 0.3454, 0.7001, 0.3618, 0.6803, 0.3363, 0.6803, 0.3363, 0.7001, 0.3618, 0.6797, 0.3756, 0.662, 0.3525, 0.6797, 0.3756, 0.6943, 0.4008, 0.6744, 0.4108, 0.6613, 0.3881, 0.6613, 0.3881, 0.6744, 0.4108, 0.6557, 0.4202, 0.644, 0.3999, 0.644, 0.3999, 0.6557, 0.4202, 0.6373, 0.4293, 0.6269, 0.4113, 0.6269, 0.4113, 0.6373, 0.4293, 0.6189, 0.4383, 0.6099, 0.4227, 0.6099, 0.4227, 0.6189, 0.4383, 0.601, 0.4471, 0.5932, 0.4337, 0.5932, 0.4337, 0.601, 0.4471, 0.5845, 0.4553, 0.578, 0.444, 0.9123, 0.221, 0.9451, 0.2779, 0.8744, 0.3126, 0.8467, 0.2647, 0.8467, 0.2647, 0.8744, 0.3126, 0.8182, 0.3398, 0.7946, 0.299, 0.7946, 0.299, 0.8182, 0.3398, 0.7754, 0.3606, 0.7548, 0.3252, 0.7548, 0.3252, 0.7754, 0.3606, 0.7426, 0.3767, 0.7244, 0.3454, 0.7244, 0.3454, 0.7426, 0.3767, 0.7164, 0.3897, 0.7001, 0.3618, 0.7001, 0.3618, 0.7164, 0.3897, 0.6943, 0.4008, 0.6797, 0.3756, 0.6943, 0.4008, 0.7054, 0.4276, 0.6845, 0.435, 0.6744, 0.4108, 0.6744, 0.4108, 0.6845, 0.435, 0.6646, 0.4418, 0.6557, 0.4202, 0.6557, 0.4202, 0.6646, 0.4418, 0.6452, 0.4485, 0.6373, 0.4293, 0.6373, 0.4293, 0.6452, 0.4485, 0.6258, 0.455, 0.6189, 0.4383, 0.6189, 0.4383, 0.6258, 0.455, 0.6069, 0.4614, 0.601, 0.4471, 0.601, 0.4471, 0.6069, 0.4614, 0.5895, 0.4674, 0.5845, 0.4553, 0.9451, 0.2779, 0.9703, 0.3386, 0.8956, 0.3637, 0.8744, 0.3126, 0.8744, 0.3126, 0.8956, 0.3637, 0.8363, 0.3834, 0.8182, 0.3398, 0.8182, 0.3398, 0.8363, 0.3834, 0.7912, 0.3984, 0.7754, 0.3606, 0.7754, 0.3606, 0.7912, 0.3984, 0.7565, 0.41, 0.7426, 0.3767, 0.7426, 0.3767, 0.7565, 0.41, 0.7288, 0.4195, 0.7164, 0.3897, 0.7164, 0.3897, 0.7288, 0.4195, 0.7054, 0.4276, 0.6943, 0.4008, 0.7054, 0.4276, 0.713, 0.4557, 0.6913, 0.4602, 0.6845, 0.435, 0.6845, 0.435, 0.6913, 0.4602, 0.6707, 0.4644, 0.6646, 0.4418, 0.6646, 0.4418, 0.6707, 0.4644, 0.6506, 0.4685, 0.6452, 0.4485, 0.6452, 0.4485, 0.6506, 0.4685, 0.6305, 0.4725, 0.6258, 0.455, 0.6258, 0.455, 0.6305, 0.4725, 0.6109, 0.4763, 0.6069, 0.4614, 0.6069, 0.4614, 0.6109, 0.4763, 0.5929, 0.48, 0.5895, 0.4674, 0.9703, 0.3386, 0.9873, 0.402, 0.9099, 0.4172, 0.8956, 0.3637, 0.8956, 0.3637, 0.9099, 0.4172, 0.8486, 0.4289, 0.8363, 0.3834, 0.8363, 0.3834, 0.8486, 0.4289, 0.8019, 0.4379, 0.7912, 0.3984, 0.7912, 0.3984, 0.8019, 0.4379, 0.766, 0.4449, 0.7565, 0.41, 0.7565, 0.41, 0.766, 0.4449, 0.7373, 0.4507, 0.7288, 0.4195, 0.7288, 0.4195, 0.7373, 0.4507, 0.713, 0.4557, 0.7054, 0.4276, 0.713, 0.4557, 0.7169, 0.4845, 0.6947, 0.4862, 0.6913, 0.4602, 0.6913, 0.4602, 0.6947, 0.4862, 0.6738, 0.4877, 0.6707, 0.4644, 0.6707, 0.4644, 0.6738, 0.4877, 0.6533, 0.4891, 0.6506, 0.4685, 0.6506, 0.4685, 0.6533, 0.4891, 0.6328, 0.4904, 0.6305, 0.4725, 0.6305, 0.4725, 0.6328, 0.4904, 0.6129, 0.4917, 0.6109, 0.4763, 0.6109, 0.4763, 0.6129, 0.4917, 0.5946, 0.493, 0.5929, 0.48, 0.9873, 0.402, 0.9958, 0.4672, 0.9172, 0.4721, 0.9099, 0.4172, 0.9099, 0.4172, 0.9172, 0.4721, 0.8548, 0.4757, 0.8486, 0.4289, 0.8486, 0.4289, 0.8548, 0.4757, 0.8073, 0.4785, 0.8019, 0.4379, 0.8019, 0.4379, 0.8073, 0.4785, 0.7708, 0.4808, 0.766, 0.4449, 0.766, 0.4449, 0.7708, 0.4808, 0.7416, 0.4827, 0.7373, 0.4507, 0.7373, 0.4507, 0.7416, 0.4827, 0.7169, 0.4845, 0.713, 0.4557, 0.7169, 0.4845, 0.7169, 0.5136, 0.6947, 0.5124, 0.6947, 0.4862, 0.6947, 0.4862, 0.6947, 0.5124, 0.6738, 0.5111, 0.6738, 0.4877, 0.6738, 0.4877, 0.6738, 0.5111, 0.6533, 0.5098, 0.6533, 0.4891, 0.6533, 0.4891, 0.6533, 0.5098, 0.6329, 0.5084, 0.6328, 0.4904, 0.6328, 0.4904, 0.6329, 0.5084, 0.6129, 0.5071, 0.6129, 0.4917, 0.6129, 0.4917, 0.6129, 0.5071, 0.5946, 0.506, 0.5946, 0.493, 0.9958, 0.4672, 0.9958, 0.5329, 0.9171, 0.5275, 0.9172, 0.4721, 0.9172, 0.4721, 0.9171, 0.5275, 0.8549, 0.5229, 0.8548, 0.4757, 0.8548, 0.4757, 0.8549, 0.5229, 0.8074, 0.5194, 0.8073, 0.4785, 0.8073, 0.4785, 0.8074, 0.5194, 0.7709, 0.5169, 0.7708, 0.4808, 0.7708, 0.4808, 0.7709, 0.5169, 0.7417, 0.5151, 0.7416, 0.4827, 0.7416, 0.4827, 0.7417, 0.5151, 0.7169, 0.5136, 0.7169, 0.4845, 0.7169, 0.5136, 0.7132, 0.5425, 0.6913, 0.5383, 0.6947, 0.5124, 0.6947, 0.5124, 0.6913, 0.5383, 0.6707, 0.5343, 0.6738, 0.5111, 0.6738, 0.5111, 0.6707, 0.5343, 0.6506, 0.5304, 0.6533, 0.5098, 0.6533, 0.5098, 0.6506, 0.5304, 0.6305, 0.5264, 0.6329, 0.5084, 0.6329, 0.5084, 0.6305, 0.5264, 0.6109, 0.5224, 0.6129, 0.5071, 0.6129, 0.5071, 0.6109, 0.5224, 0.5929, 0.519, 0.5946, 0.506, 0.9958, 0.5329, 0.9872, 0.598, 0.9099, 0.5824, 0.9171, 0.5275, 0.9171, 0.5275, 0.9099, 0.5824, 0.8487, 0.5697, 0.8549, 0.5229, 0.8549, 0.5229, 0.8487, 0.5697, 0.8021, 0.5601, 0.8074, 0.5194, 0.8074, 0.5194, 0.8021, 0.5601, 0.7662, 0.5528, 0.7709, 0.5169, 0.7709, 0.5169, 0.7662, 0.5528, 0.7375, 0.5471, 0.7417, 0.5151, 0.7417, 0.5151, 0.7375, 0.5471, 0.7132, 0.5425, 0.7169, 0.5136, 0.7132, 0.5425, 0.7057, 0.5706, 0.6846, 0.5636, 0.6913, 0.5383, 0.6913, 0.5383, 0.6846, 0.5636, 0.6647, 0.557, 0.6707, 0.5343, 0.6707, 0.5343, 0.6647, 0.557, 0.6452, 0.5504, 0.6506, 0.5304, 0.6506, 0.5304, 0.6452, 0.5504, 0.6258, 0.5438, 0.6305, 0.5264, 0.6305, 0.5264, 0.6258, 0.5438, 0.6069, 0.5374, 0.6109, 0.5224, 0.6109, 0.5224, 0.6069, 0.5374, 0.5895, 0.5316, 0.5929, 0.519, 0.9872, 0.598, 0.9701, 0.6615, 0.8955, 0.6359, 0.9099, 0.5824, 0.9099, 0.5824, 0.8955, 0.6359, 0.8365, 0.6153, 0.8487, 0.5697, 0.8487, 0.5697, 0.8365, 0.6153, 0.7915, 0.5996, 0.8021, 0.5601, 0.8021, 0.5601, 0.7915, 0.5996, 0.7569, 0.5878, 0.7662, 0.5528, 0.7662, 0.5528, 0.7569, 0.5878, 0.7292, 0.5784, 0.7375, 0.5471, 0.7375, 0.5471, 0.7292, 0.5784, 0.7057, 0.5706, 0.7132, 0.5425, 0.7057, 0.5706, 0.6946, 0.5975, 0.6746, 0.5878, 0.6846, 0.5636, 0.6846, 0.5636, 0.6746, 0.5878, 0.6557, 0.5786, 0.6647, 0.557, 0.6647, 0.557, 0.6557, 0.5786, 0.6373, 0.5696, 0.6452, 0.5504, 0.6452, 0.5504, 0.6373, 0.5696, 0.6189, 0.5605, 0.6258, 0.5438, 0.6258, 0.5438, 0.6189, 0.5605, 0.601, 0.5516, 0.6069, 0.5374, 0.6069, 0.5374, 0.601, 0.5516, 0.5845, 0.5436, 0.5895, 0.5316, 0.9701, 0.6615, 0.9449, 0.7222, 0.8742, 0.6871, 0.8955, 0.6359, 0.8955, 0.6359, 0.8742, 0.6871, 0.8184, 0.659, 0.8365, 0.6153, 0.8365, 0.6153, 0.8184, 0.659, 0.7759, 0.6375, 0.7915, 0.5996, 0.7915, 0.5996, 0.7759, 0.6375, 0.7432, 0.6212, 0.7569, 0.5878, 0.7569, 0.5878, 0.7432, 0.6212, 0.7169, 0.6083, 0.7292, 0.5784, 0.7292, 0.5784, 0.7169, 0.6083, 0.6946, 0.5975, 0.7057, 0.5706, 0.6946, 0.5975, 0.68, 0.6227, 0.6615, 0.6105, 0.6746, 0.5878, 0.6746, 0.5878, 0.6615, 0.6105, 0.644, 0.5989, 0.6557, 0.5786, 0.6557, 0.5786, 0.644, 0.5989, 0.6269, 0.5875, 0.6373, 0.5696, 0.6373, 0.5696, 0.6269, 0.5875, 0.6099, 0.5761, 0.6189, 0.5605, 0.6189, 0.5605, 0.6099, 0.5761, 0.5933, 0.565, 0.601, 0.5516, 0.601, 0.5516, 0.5933, 0.565, 0.578, 0.5549, 0.5845, 0.5436, 0.9449, 0.7222, 0.9119, 0.7792, 0.8464, 0.7351, 0.8742, 0.6871, 0.8742, 0.6871, 0.8464, 0.7351, 0.7948, 0.6998, 0.8184, 0.659, 0.8184, 0.659, 0.7948, 0.6998, 0.7554, 0.673, 0.7759, 0.6375, 0.7759, 0.6375, 0.7554, 0.673, 0.7251, 0.6526, 0.7432, 0.6212, 0.7432, 0.6212, 0.7251, 0.6526, 0.7007, 0.6363, 0.7169, 0.6083, 0.7169, 0.6083, 0.7007, 0.6363, 0.68, 0.6227, 0.6946, 0.5975, 0.68, 0.6227, 0.6624, 0.6457, 0.6456, 0.6312, 0.6615, 0.6105, 0.6615, 0.6105, 0.6456, 0.6312, 0.6297, 0.6175, 0.644, 0.5989, 0.644, 0.5989, 0.6297, 0.6175, 0.6143, 0.6039, 0.6269, 0.5875, 0.6269, 0.5875, 0.6143, 0.6039, 0.5989, 0.5905, 0.6099, 0.5761, 0.6099, 0.5761, 0.5989, 0.5905, 0.584, 0.5773, 0.5933, 0.565, 0.5933, 0.565, 0.584, 0.5773, 0.5701, 0.5653, 0.578, 0.5549, 0.9119, 0.7792, 0.8717, 0.8313, 0.8126, 0.779, 0.8464, 0.7351, 0.8464, 0.7351, 0.8126, 0.779, 0.766, 0.7373, 0.7948, 0.6998, 0.7948, 0.6998, 0.766, 0.7373, 0.7305, 0.7055, 0.7554, 0.673, 0.7554, 0.673, 0.7305, 0.7055, 0.7031, 0.6813, 0.7251, 0.6526, 0.7251, 0.6526, 0.7031, 0.6813, 0.6811, 0.662, 0.7007, 0.6363, 0.7007, 0.6363, 0.6811, 0.662, 0.6624, 0.6457, 0.68, 0.6227, 0.6624, 0.6457, 0.6418, 0.6663, 0.6271, 0.6497, 0.6456, 0.6312, 0.6456, 0.6312, 0.6271, 0.6497, 0.6132, 0.634, 0.6297, 0.6175, 0.6297, 0.6175, 0.6132, 0.634, 0.5996, 0.6186, 0.6143, 0.6039, 0.6143, 0.6039, 0.5996, 0.6186, 0.5862, 0.6032, 0.5989, 0.5905, 0.5989, 0.5905, 0.5862, 0.6032, 0.5731, 0.5882, 0.584, 0.5773, 0.584, 0.5773, 0.5731, 0.5882, 0.5609, 0.5745, 0.5701, 0.5653, 0.8717, 0.8313, 0.8251, 0.8777, 0.7733, 0.8181, 0.8126, 0.779, 0.8126, 0.779, 0.7733, 0.8181, 0.7326, 0.7706, 0.766, 0.7373, 0.766, 0.7373, 0.7326, 0.7706, 0.7015, 0.7345, 0.7305, 0.7055, 0.7305, 0.7055, 0.7015, 0.7345, 0.6775, 0.7068, 0.7031, 0.6813, 0.7031, 0.6813, 0.6775, 0.7068, 0.6582, 0.6848, 0.6811, 0.662, 0.6811, 0.662, 0.6582, 0.6848, 0.6418, 0.6663, 0.6624, 0.6457, 0.6418, 0.6663, 0.6187, 0.684, 0.6063, 0.6656, 0.6271, 0.6497, 0.6271, 0.6497, 0.6063, 0.6656, 0.5946, 0.6482, 0.6132, 0.634, 0.6132, 0.634, 0.5946, 0.6482, 0.5832, 0.6312, 0.5996, 0.6186, 0.5996, 0.6186, 0.5832, 0.6312, 0.5719, 0.6142, 0.5862, 0.6032, 0.5862, 0.6032, 0.5719, 0.6142, 0.5608, 0.5976, 0.5731, 0.5882, 0.5731, 0.5882, 0.5608, 0.5976, 0.5506, 0.5824, 0.5609, 0.5745, 0.8251, 0.8777, 0.7727, 0.9177, 0.7292, 0.8517, 0.7733, 0.8181, 0.7733, 0.8181, 0.7292, 0.8517, 0.695, 0.7993, 0.7326, 0.7706, 0.7326, 0.7706, 0.695, 0.7993, 0.669, 0.7594, 0.7015, 0.7345, 0.7015, 0.7345, 0.669, 0.7594, 0.6488, 0.7289, 0.6775, 0.7068, 0.6775, 0.7068, 0.6488, 0.7289, 0.6326, 0.7045, 0.6582, 0.6848, 0.6582, 0.6848, 0.6326, 0.7045, 0.6187, 0.684, 0.6418, 0.6663, 0.6187, 0.684, 0.5936, 0.6985, 0.5836, 0.6786, 0.6063, 0.6656, 0.6063, 0.6656, 0.5836, 0.6786, 0.5743, 0.6599, 0.5946, 0.6482, 0.5946, 0.6482, 0.5743, 0.6599, 0.5653, 0.6415, 0.5832, 0.6312, 0.5832, 0.6312, 0.5653, 0.6415, 0.5563, 0.6232, 0.5719, 0.6142, 0.5719, 0.6142, 0.5563, 0.6232, 0.5475, 0.6053, 0.5608, 0.5976, 0.5608, 0.5976, 0.5475, 0.6053, 0.5393, 0.5889, 0.5506, 0.5824, 0.7727, 0.9177, 0.7154, 0.9504, 0.681, 0.8793, 0.7292, 0.8517, 0.7292, 0.8517, 0.681, 0.8793, 0.654, 0.8228, 0.695, 0.7993, 0.695, 0.7993, 0.654, 0.8228, 0.6335, 0.7798, 0.669, 0.7594, 0.669, 0.7594, 0.6335, 0.7798, 0.6175, 0.7469, 0.6488, 0.7289, 0.6488, 0.7289, 0.6175, 0.7469, 0.6046, 0.7206, 0.6326, 0.7045, 0.6326, 0.7045, 0.6046, 0.7206, 0.5936, 0.6985, 0.6187, 0.684, 0.5936, 0.6985, 0.5667, 0.7095, 0.5595, 0.6886, 0.5836, 0.6786, 0.5836, 0.6786, 0.5595, 0.6886, 0.5527, 0.6688, 0.5743, 0.6599, 0.5743, 0.6599, 0.5527, 0.6688, 0.5461, 0.6494, 0.5653, 0.6415, 0.5653, 0.6415, 0.5461, 0.6494, 0.5396, 0.63, 0.5563, 0.6232, 0.5563, 0.6232, 0.5396, 0.63, 0.5333, 0.6112, 0.5475, 0.6053, 0.5475, 0.6053, 0.5333, 0.6112, 0.5273, 0.5939, 0.5393, 0.5889, 0.7154, 0.9504, 0.6544, 0.9753, 0.6296, 0.9002, 0.681, 0.8793, 0.681, 0.8793, 0.6296, 0.9002, 0.6103, 0.8407, 0.654, 0.8228, 0.654, 0.8228, 0.6103, 0.8407, 0.5956, 0.7954, 0.6335, 0.7798, 0.6335, 0.7798, 0.5956, 0.7954, 0.5841, 0.7607, 0.6175, 0.7469, 0.6175, 0.7469, 0.5841, 0.7607, 0.5747, 0.7329, 0.6046, 0.7206, 0.6046, 0.7206, 0.5747, 0.7329, 0.5667, 0.7095, 0.5936, 0.6985, 0.5667, 0.7095, 0.5387, 0.717, 0.5343, 0.6952, 0.5595, 0.6886, 0.5595, 0.6886, 0.5343, 0.6952, 0.5301, 0.6748, 0.5527, 0.6688, 0.5527, 0.6688, 0.5301, 0.6748, 0.5262, 0.6547, 0.5461, 0.6494, 0.5461, 0.6494, 0.5262, 0.6547, 0.5223, 0.6347, 0.5396, 0.63, 0.5396, 0.63, 0.5223, 0.6347, 0.5185, 0.6152, 0.5333, 0.6112, 0.5333, 0.6112, 0.5185, 0.6152, 0.5148, 0.5973, 0.5273, 0.5939, 0.6544, 0.9753, 0.5905, 0.9919, 0.5759, 0.9142, 0.6296, 0.9002, 0.6296, 0.9002, 0.5759, 0.9142, 0.5646, 0.8527, 0.6103, 0.8407, 0.6103, 0.8407, 0.5646, 0.8527, 0.556, 0.8059, 0.5956, 0.7954, 0.5956, 0.7954, 0.556, 0.8059, 0.5492, 0.7699, 0.5841, 0.7607, 0.5841, 0.7607, 0.5492, 0.7699, 0.5435, 0.7412, 0.5747, 0.7329, 0.5747, 0.7329, 0.5435, 0.7412, 0.5387, 0.717, 0.5667, 0.7095, 0.5387, 0.717, 0.5099, 0.7206, 0.5084, 0.6986, 0.5343, 0.6952, 0.5343, 0.6952, 0.5084, 0.6986, 0.507, 0.6777, 0.5301, 0.6748, 0.5301, 0.6748, 0.507, 0.6777, 0.5057, 0.6573, 0.5262, 0.6547, 0.5262, 0.6547, 0.5057, 0.6573, 0.5044, 0.637, 0.5223, 0.6347, 0.5223, 0.6347, 0.5044, 0.637, 0.5032, 0.6172, 0.5185, 0.6152, 0.5185, 0.6152, 0.5032, 0.6172, 0.502, 0.599, 0.5148, 0.5973, 0.5905, 0.9919, 0.5249, 0.9999, 0.5209, 0.921, 0.5759, 0.9142, 0.5759, 0.9142, 0.5209, 0.921, 0.5178, 0.8586, 0.5646, 0.8527, 0.5646, 0.8527, 0.5178, 0.8586, 0.5154, 0.811, 0.556, 0.8059, 0.556, 0.8059, 0.5154, 0.811, 0.5133, 0.7745, 0.5492, 0.7699, 0.5492, 0.7699, 0.5133, 0.7745, 0.5115, 0.7453, 0.5435, 0.7412, 0.5435, 0.7412, 0.5115, 0.7453, 0.5099, 0.7206, 0.5387, 0.717, 0.5099, 0.7206, 0.4809, 0.7205, 0.4823, 0.6984, 0.5084, 0.6986, 0.5084, 0.6986, 0.4823, 0.6984, 0.4837, 0.6776, 0.507, 0.6777, 0.507, 0.6777, 0.4837, 0.6776, 0.4851, 0.6572, 0.5057, 0.6573, 0.5057, 0.6573, 0.4851, 0.6572, 0.4865, 0.6369, 0.5044, 0.637, 0.5044, 0.637, 0.4865, 0.6369, 0.4879, 0.6171, 0.5032, 0.6172, 0.5032, 0.6172, 0.4879, 0.6171, 0.4891, 0.599, 0.502, 0.599, 0.5249, 0.9999, 0.459, 0.999, 0.4654, 0.9204, 0.5209, 0.921, 0.5209, 0.921, 0.4654, 0.9204, 0.4707, 0.8584, 0.5178, 0.8586, 0.5178, 0.8586, 0.4707, 0.8584, 0.4745, 0.8108, 0.5154, 0.811, 0.5154, 0.811, 0.4745, 0.8108, 0.4772, 0.7742, 0.5133, 0.7745, 0.5133, 0.7745, 0.4772, 0.7742, 0.4793, 0.7452, 0.5115, 0.7453, 0.5115, 0.7453, 0.4793, 0.7452, 0.4809, 0.7205, 0.5099, 0.7206, 0.4809, 0.7205, 0.4522, 0.7166, 0.4565, 0.6949, 0.4823, 0.6984, 0.4823, 0.6984, 0.4565, 0.6949, 0.4605, 0.6744, 0.4837, 0.6776, 0.4837, 0.6776, 0.4605, 0.6744, 0.4646, 0.6544, 0.4851, 0.6572, 0.4851, 0.6572, 0.4646, 0.6544, 0.4687, 0.6345, 0.4865, 0.6369, 0.4865, 0.6369, 0.4687, 0.6345, 0.4727, 0.6151, 0.4879, 0.6171, 0.4879, 0.6171, 0.4727, 0.6151, 0.4763, 0.5972, 0.4891, 0.599, 0.459, 0.999, 0.3938, 0.9892, 0.4107, 0.9124, 0.4654, 0.9204, 0.4654, 0.9204, 0.4107, 0.9124, 0.424, 0.8523, 0.4707, 0.8584, 0.4707, 0.8584, 0.424, 0.8523, 0.434, 0.8053, 0.4745, 0.8108, 0.4745, 0.8108, 0.434, 0.8053, 0.4416, 0.7691, 0.4772, 0.7742, 0.4772, 0.7742, 0.4416, 0.7691, 0.4474, 0.7408, 0.4793, 0.7452, 0.4793, 0.7452, 0.4474, 0.7408, 0.4522, 0.7166, 0.4809, 0.7205, 0.4522, 0.7166, 0.4243, 0.709, 0.4314, 0.688, 0.4565, 0.6949, 0.4565, 0.6949, 0.4314, 0.688, 0.4381, 0.6683, 0.4605, 0.6744, 0.4605, 0.6744, 0.4381, 0.6683, 0.4447, 0.649, 0.4646, 0.6544, 0.4646, 0.6544, 0.4447, 0.649, 0.4514, 0.6298, 0.4687, 0.6345, 0.4687, 0.6345, 0.4514, 0.6298, 0.4579, 0.611, 0.4727, 0.6151, 0.4727, 0.6151, 0.4579, 0.611, 0.4638, 0.5938, 0.4763, 0.5972, 0.3938, 0.9892, 0.331, 0.9708, 0.3577, 0.897, 0.4107, 0.9124, 0.4107, 0.9124, 0.3577, 0.897, 0.3792, 0.838, 0.424, 0.8523, 0.424, 0.8523, 0.3792, 0.838, 0.3948, 0.7939, 0.434, 0.8053, 0.434, 0.8053, 0.3948, 0.7939, 0.4067, 0.7601, 0.4416, 0.7691, 0.4416, 0.7691, 0.4067, 0.7601, 0.4163, 0.7324, 0.4474, 0.7408, 0.4474, 0.7408, 0.4163, 0.7324, 0.4243, 0.709, 0.4522, 0.7166, 0.4243, 0.709, 0.3976, 0.6978, 0.4074, 0.6779, 0.4314, 0.688, 0.4314, 0.688, 0.4074, 0.6779, 0.4166, 0.6593, 0.4381, 0.6683, 0.4381, 0.6683, 0.4166, 0.6593, 0.4257, 0.641, 0.4447, 0.649, 0.4447, 0.649, 0.4257, 0.641, 0.4349, 0.6228, 0.4514, 0.6298, 0.4514, 0.6298, 0.4349, 0.6228, 0.4438, 0.6051, 0.4579, 0.611, 0.4579, 0.611, 0.4438, 0.6051, 0.4519, 0.5888, 0.4638, 0.5938, 0.331, 0.9708, 0.2714, 0.9446, 0.3073, 0.8752, 0.3577, 0.897, 0.3577, 0.897, 0.3073, 0.8752, 0.3358, 0.82, 0.3792, 0.838, 0.3792, 0.838, 0.3358, 0.82, 0.3573, 0.7782, 0.3948, 0.7939, 0.3948, 0.7939, 0.3573, 0.7782, 0.3737, 0.7459, 0.4067, 0.7601, 0.4067, 0.7601, 0.3737, 0.7459, 0.3867, 0.7199, 0.4163, 0.7324, 0.4163, 0.7324, 0.3867, 0.7199, 0.3976, 0.6978, 0.4243, 0.709, 0.3976, 0.6978, 0.3727, 0.6832, 0.3849, 0.6648, 0.4074, 0.6779, 0.4074, 0.6779, 0.3849, 0.6648, 0.3965, 0.6475, 0.4166, 0.6593, 0.4166, 0.6593, 0.3965, 0.6475, 0.408, 0.6305, 0.4257, 0.641, 0.4257, 0.641, 0.408, 0.6305, 0.4194, 0.6137, 0.4349, 0.6228, 0.4349, 0.6228, 0.4194, 0.6137, 0.4306, 0.5973, 0.4438, 0.6051, 0.4438, 0.6051, 0.4306, 0.5973, 0.4408, 0.5822, 0.4519, 0.5888, 0.2714, 0.9446, 0.2158, 0.9113, 0.2601, 0.8472, 0.3073, 0.8752, 0.3073, 0.8752, 0.2601, 0.8472, 0.2954, 0.7964, 0.3358, 0.82, 0.3358, 0.82, 0.2954, 0.7964, 0.3222, 0.7577, 0.3573, 0.7782, 0.3573, 0.7782, 0.3222, 0.7577, 0.3427, 0.7277, 0.3737, 0.7459, 0.3737, 0.7459, 0.3427, 0.7277, 0.359, 0.7037, 0.3867, 0.7199, 0.3867, 0.7199, 0.359, 0.7037, 0.3727, 0.6832, 0.3976, 0.6978, 0.3727, 0.6832, 0.3498, 0.6655, 0.3644, 0.6488, 0.3849, 0.6648, 0.3849, 0.6648, 0.3644, 0.6488, 0.3781, 0.6332, 0.3965, 0.6475, 0.3965, 0.6475, 0.3781, 0.6332, 0.3917, 0.6179, 0.408, 0.6305, 0.408, 0.6305, 0.3917, 0.6179, 0.4052, 0.6027, 0.4194, 0.6137, 0.4194, 0.6137, 0.4052, 0.6027, 0.4185, 0.5879, 0.4306, 0.5973, 0.4306, 0.5973, 0.4185, 0.5879, 0.4306, 0.5742, 0.4408, 0.5822, 0.2158, 0.9113, 0.1649, 0.8711, 0.217, 0.8134, 0.2601, 0.8472, 0.2601, 0.8472, 0.217, 0.8134, 0.2585, 0.7677, 0.2954, 0.7964, 0.2954, 0.7964, 0.2585, 0.7677, 0.2901, 0.7328, 0.3222, 0.7577, 0.3222, 0.7577, 0.2901, 0.7328, 0.3144, 0.7057, 0.3427, 0.7277, 0.3427, 0.7277, 0.3144, 0.7057, 0.3336, 0.684, 0.359, 0.7037, 0.359, 0.7037, 0.3336, 0.684, 0.3498, 0.6655, 0.3727, 0.6832, 0.3498, 0.6655, 0.3295, 0.6449, 0.3461, 0.6303, 0.3644, 0.6488, 0.3644, 0.6488, 0.3461, 0.6303, 0.3618, 0.6166, 0.3781, 0.6332, 0.3781, 0.6332, 0.3618, 0.6166, 0.3772, 0.6032, 0.3917, 0.6179, 0.3917, 0.6179, 0.3772, 0.6032, 0.3926, 0.5899, 0.4052, 0.6027, 0.4052, 0.6027, 0.3926, 0.5899, 0.4077, 0.5769, 0.4185, 0.5879, 0.4185, 0.5879, 0.4077, 0.5769, 0.4215, 0.5649, 0.4306, 0.5742, 0.1649, 0.8711, 0.1197, 0.8248, 0.1787, 0.7743, 0.217, 0.8134, 0.217, 0.8134, 0.1787, 0.7743, 0.2257, 0.7345, 0.2585, 0.7677, 0.2585, 0.7677, 0.2257, 0.7345, 0.2615, 0.704, 0.2901, 0.7328, 0.2901, 0.7328, 0.2615, 0.704, 0.2891, 0.6802, 0.3144, 0.7057, 0.3144, 0.7057, 0.2891, 0.6802, 0.311, 0.6611, 0.3336, 0.684, 0.3336, 0.684, 0.311, 0.6611, 0.3295, 0.6449, 0.3498, 0.6655, 0.3295, 0.6449, 0.312, 0.6219, 0.3303, 0.6096, 0.3461, 0.6303, 0.3461, 0.6303, 0.3303, 0.6096, 0.3477, 0.598, 0.3618, 0.6166, 0.3618, 0.6166, 0.3477, 0.598, 0.3647, 0.5867, 0.3772, 0.6032, 0.3772, 0.6032, 0.3647, 0.5867, 0.3818, 0.5755, 0.3926, 0.5899, 0.3926, 0.5899, 0.3818, 0.5755, 0.3984, 0.5646, 0.4077, 0.5769, 0.4077, 0.5769, 0.3984, 0.5646, 0.4137, 0.5545, 0.4215, 0.5649, 0.1197, 0.8248, 0.08081, 0.773, 0.1459, 0.7306, 0.1787, 0.7743, 0.1787, 0.7743, 0.1459, 0.7306, 0.1976, 0.6973, 0.2257, 0.7345, 0.2257, 0.7345, 0.1976, 0.6973, 0.2368, 0.6719, 0.2615, 0.704, 0.2615, 0.704, 0.2368, 0.6719, 0.2676, 0.6516, 0.2891, 0.6802, 0.2891, 0.6802, 0.2676, 0.6516, 0.2916, 0.6356, 0.311, 0.6611, 0.311, 0.6611, 0.2916, 0.6356, 0.312, 0.6219, 0.3295, 0.6449, 0.312, 0.6219, 0.2977, 0.5969, 0.3174, 0.587, 0.3303, 0.6096, 0.3303, 0.6096, 0.3174, 0.587, 0.3361, 0.5778, 0.3477, 0.598, 0.3477, 0.598, 0.3361, 0.5778, 0.3545, 0.5688, 0.3647, 0.5867, 0.3647, 0.5867, 0.3545, 0.5688, 0.3728, 0.5599, 0.3818, 0.5755, 0.3818, 0.5755, 0.3728, 0.5599, 0.3908, 0.5512, 0.3984, 0.5646, 0.3984, 0.5646, 0.3908, 0.5512, 0.4073, 0.5431, 0.4137, 0.5545, 0.08081, 0.773, 0.04903, 0.7167, 0.1189, 0.6831, 0.1459, 0.7306, 0.1459, 0.7306, 0.1189, 0.6831, 0.1746, 0.6566, 0.1976, 0.6973, 0.1976, 0.6973, 0.1746, 0.6566, 0.2175, 0.6362, 0.2368, 0.6719, 0.2368, 0.6719, 0.2175, 0.6362, 0.2494, 0.6207, 0.2676, 0.6516, 0.2676, 0.6516, 0.2494, 0.6207, 0.2756, 0.6078, 0.2916, 0.6356, 0.2916, 0.6356, 0.2756, 0.6078, 0.2977, 0.5969, 0.312, 0.6219, 0.2977, 0.5969, 0.2867, 0.5702, 0.3075, 0.563, 0.3174, 0.587, 0.3174, 0.587, 0.3075, 0.563, 0.3273, 0.5562, 0.3361, 0.5778, 0.3361, 0.5778, 0.3273, 0.5562, 0.3467, 0.5497, 0.3545, 0.5688, 0.3545, 0.5688, 0.3467, 0.5497, 0.366, 0.5432, 0.3728, 0.5599, 0.3728, 0.5599, 0.366, 0.5432, 0.385, 0.5369, 0.3908, 0.5512, 0.3908, 0.5512, 0.385, 0.5369, 0.4024, 0.531, 0.4073, 0.5431, 0.04903, 0.7167, 0.02477, 0.6569, 0.09839, 0.6326, 0.1189, 0.6831, 0.1189, 0.6831, 0.09839, 0.6326, 0.157, 0.6135, 0.1746, 0.6566, 0.1746, 0.6566, 0.157, 0.6135, 0.2017, 0.5989, 0.2175, 0.6362, 0.2175, 0.6362, 0.2017, 0.5989, 0.2359, 0.5875, 0.2494, 0.6207, 0.2494, 0.6207, 0.2359, 0.5875, 0.2634, 0.5782, 0.2756, 0.6078, 0.2756, 0.6078, 0.2634, 0.5782, 0.2867, 0.5702, 0.2977, 0.5969, 0.2867, 0.5702, 0.2792, 0.5423, 0.3008, 0.5378, 0.3075, 0.563, 0.3075, 0.563, 0.3008, 0.5378, 0.3213, 0.5337, 0.3273, 0.5562, 0.3273, 0.5562, 0.3213, 0.5337, 0.3413, 0.5297, 0.3467, 0.5497, 0.3467, 0.5497, 0.3413, 0.5297, 0.3614, 0.5258, 0.366, 0.5432, 0.366, 0.5432, 0.3614, 0.5258, 0.381, 0.5219, 0.385, 0.5369, 0.385, 0.5369, 0.381, 0.5219, 0.3992, 0.5182, 0.4024, 0.531, 0.02477, 0.6569, 0.008378, 0.5945, 0.08448, 0.5798, 0.09839, 0.6326, 0.09839, 0.6326, 0.08448, 0.5798, 0.145, 0.5685, 0.157, 0.6135, 0.157, 0.6135, 0.145, 0.5685, 0.1912, 0.5597, 0.2017, 0.5989, 0.2017, 0.5989, 0.1912, 0.5597, 0.2267, 0.5529, 0.2359, 0.5875, 0.2359, 0.5875, 0.2267, 0.5529, 0.2551, 0.5472, 0.2634, 0.5782, 0.2634, 0.5782, 0.2551, 0.5472, 0.2792, 0.5423, 0.2867, 0.5702, 0.2792, 0.5423, 0.2754, 0.5137, 0.2974, 0.5121, 0.3008, 0.5378, 0.3008, 0.5378, 0.2974, 0.5121, 0.3182, 0.5106, 0.3213, 0.5337, 0.3213, 0.5337, 0.3182, 0.5106, 0.3387, 0.5092, 0.3413, 0.5297, 0.3413, 0.5297, 0.3387, 0.5092, 0.359, 0.5079, 0.3614, 0.5258, 0.3614, 0.5258, 0.359, 0.5079, 0.3789, 0.5066, 0.381, 0.5219, 0.381, 0.5219, 0.3789, 0.5066, 0.3973, 0.5052, 0.3992, 0.5182, 0.008378, 0.5945, 9.99e-05, 0.5306, 0.07747, 0.5258, 0.08448, 0.5798, 0.08448, 0.5798, 0.07747, 0.5258, 0.139, 0.5223, 0.145, 0.5685, 0.145, 0.5685, 0.139, 0.5223, 0.1859, 0.5196, 0.1912, 0.5597, 0.1912, 0.5597, 0.1859, 0.5196, 0.222, 0.5174, 0.2267, 0.5529, 0.2267, 0.5529, 0.222, 0.5174, 0.2509, 0.5154, 0.2551, 0.5472, 0.2551, 0.5472, 0.2509, 0.5154, 0.2754, 0.5137, 0.2792, 0.5423, 0.2754, 0.5137, 0.2754, 0.4848, 0.2974, 0.4861, 0.2974, 0.5121, 0.2974, 0.5121, 0.2974, 0.4861, 0.3182, 0.4873, 0.3182, 0.5106, 0.3182, 0.5106, 0.3182, 0.4873, 0.3386, 0.4886, 0.3387, 0.5092, 0.3387, 0.5092, 0.3386, 0.4886, 0.359, 0.4899, 0.359, 0.5079, 0.359, 0.5079, 0.359, 0.4899, 0.3789, 0.4911, 0.3789, 0.5066, 0.3789, 0.5066, 0.3789, 0.4911, 0.3972, 0.4921, 0.3973, 0.5052, 9.99e-05, 0.5306, 9.978e-05, 0.466, 0.07749, 0.4712, 0.07747, 0.5258, 0.07747, 0.5258, 0.07749, 0.4712, 0.1389, 0.4757, 0.139, 0.5223, 0.139, 0.5223, 0.1389, 0.4757, 0.1858, 0.4791, 0.1859, 0.5196, 0.1859, 0.5196, 0.1858, 0.4791, 0.2219, 0.4816, 0.222, 0.5174, 0.222, 0.5174, 0.2219, 0.4816, 0.2509, 0.4834, 0.2509, 0.5154, 0.2509, 0.5154, 0.2509, 0.4834, 0.2754, 0.4848, 0.2754, 0.5137, 0.2754, 0.4848, 0.2791, 0.4562, 0.3008, 0.4603, 0.2974, 0.4861, 0.2974, 0.4861, 0.3008, 0.4603, 0.3212, 0.4642, 0.3182, 0.4873, 0.3182, 0.4873, 0.3212, 0.4642, 0.3413, 0.4681, 0.3386, 0.4886, 0.3386, 0.4886, 0.3413, 0.4681, 0.3612, 0.472, 0.359, 0.4899, 0.359, 0.4899, 0.3612, 0.472, 0.3808, 0.4758, 0.3789, 0.4911, 0.3789, 0.4911, 0.3808, 0.4758, 0.3987, 0.4792, 0.3972, 0.4921, 9.978e-05, 0.466, 0.008415, 0.4019, 0.08454, 0.4171, 0.07749, 0.4712, 0.07749, 0.4712, 0.08454, 0.4171, 0.1449, 0.4295, 0.1389, 0.4757, 0.1389, 0.4757, 0.1449, 0.4295, 0.191, 0.4389, 0.1858, 0.4791, 0.1858, 0.4791, 0.191, 0.4389, 0.2265, 0.4461, 0.2219, 0.4816, 0.2219, 0.4816, 0.2265, 0.4461, 0.2549, 0.4516, 0.2509, 0.4834, 0.2509, 0.4834, 0.2549, 0.4516, 0.2791, 0.4562, 0.2754, 0.4848, 0.2791, 0.4562, 0.2865, 0.4283, 0.3074, 0.4352, 0.3008, 0.4603, 0.3008, 0.4603, 0.3074, 0.4352, 0.3272, 0.4417, 0.3212, 0.4642, 0.3212, 0.4642, 0.3272, 0.4417, 0.3465, 0.4482, 0.3413, 0.4681, 0.3413, 0.4681, 0.3465, 0.4482, 0.3658, 0.4547, 0.3612, 0.472, 0.3612, 0.472, 0.3658, 0.4547, 0.3846, 0.461, 0.3808, 0.4758, 0.3808, 0.4758, 0.3846, 0.461, 0.402, 0.4666, 0.3987, 0.4792, 0.008415, 0.4019, 0.02495, 0.3394, 0.09855, 0.3643, 0.08454, 0.4171, 0.08454, 0.4171, 0.09855, 0.3643, 0.1568, 0.3844, 0.1449, 0.4295, 0.1449, 0.4295, 0.1568, 0.3844, 0.2013, 0.3997, 0.191, 0.4389, 0.191, 0.4389, 0.2013, 0.3997, 0.2356, 0.4114, 0.2265, 0.4461, 0.2265, 0.4461, 0.2356, 0.4114, 0.2631, 0.4206, 0.2549, 0.4516, 0.2549, 0.4516, 0.2631, 0.4206, 0.2865, 0.4283, 0.2791, 0.4562, 0.2865, 0.4283, 0.2974, 0.4016, 0.3173, 0.4111, 0.3074, 0.4352, 0.3074, 0.4352, 0.3173, 0.4111, 0.336, 0.4202, 0.3272, 0.4417, 0.3272, 0.4417, 0.336, 0.4202, 0.3543, 0.4291, 0.3465, 0.4482, 0.3465, 0.4482, 0.3543, 0.4291, 0.3726, 0.4381, 0.3658, 0.4547, 0.3658, 0.4547, 0.3726, 0.4381, 0.3904, 0.4468, 0.3846, 0.461, 0.3846, 0.461, 0.3904, 0.4468, 0.4068, 0.4546, 0.402, 0.4666, 0.02495, 0.3394, 0.04946, 0.2794, 0.1193, 0.3137, 0.09855, 0.3643, 0.09855, 0.3643, 0.1193, 0.3137, 0.1745, 0.3412, 0.1568, 0.3844, 0.1568, 0.3844, 0.1745, 0.3412, 0.2167, 0.3622, 0.2013, 0.3997, 0.2013, 0.3997, 0.2167, 0.3622, 0.2491, 0.3782, 0.2356, 0.4114, 0.2356, 0.4114, 0.2491, 0.3782, 0.2752, 0.3909, 0.2631, 0.4206, 0.2631, 0.4206, 0.2752, 0.3909, 0.2974, 0.4016, 0.2865, 0.4283, 0.2974, 0.4016, 0.3117, 0.3766, 0.3302, 0.3886, 0.3173, 0.4111, 0.3173, 0.4111, 0.3302, 0.3886, 0.3476, 0.4, 0.336, 0.4202, 0.336, 0.4202, 0.3476, 0.4, 0.3646, 0.4113, 0.3543, 0.4291, 0.3543, 0.4291, 0.3646, 0.4113, 0.3815, 0.4225, 0.3726, 0.4381, 0.3726, 0.4381, 0.3815, 0.4225, 0.398, 0.4335, 0.3904, 0.4468, 0.3904, 0.4468, 0.398, 0.4335, 0.4132, 0.4434, 0.4068, 0.4546, 0.04946, 0.2794, 0.08158, 0.2231, 0.1464, 0.2662, 0.1193, 0.3137, 0.1193, 0.3137, 0.1464, 0.2662, 0.1977, 0.3007, 0.1745, 0.3412, 0.1745, 0.3412, 0.1977, 0.3007, 0.2368, 0.327, 0.2167, 0.3622, 0.2167, 0.3622, 0.2368, 0.327, 0.2669, 0.3471, 0.2491, 0.3782, 0.2491, 0.3782, 0.2669, 0.3471, 0.2911, 0.3631, 0.2752, 0.3909, 0.2752, 0.3909, 0.2911, 0.3631, 0.3117, 0.3766, 0.2974, 0.4016, 0.3117, 0.3766, 0.3292, 0.3536, 0.3459, 0.3679, 0.3302, 0.3886, 0.3302, 0.3886, 0.3459, 0.3679, 0.3617, 0.3815, 0.3476, 0.4, 0.3476, 0.4, 0.3617, 0.3815, 0.3771, 0.3949, 0.3646, 0.4113, 0.3646, 0.4113, 0.3771, 0.3949, 0.3924, 0.4083, 0.3815, 0.4225, 0.3815, 0.4225, 0.3924, 0.4083, 0.4073, 0.4213, 0.398, 0.4335, 0.398, 0.4335, 0.4073, 0.4213, 0.421, 0.4331, 0.4132, 0.4434, 0.08158, 0.2231, 0.1208, 0.1713, 0.1796, 0.2225, 0.1464, 0.2662, 0.1464, 0.2662, 0.1796, 0.2225, 0.2259, 0.2634, 0.1977, 0.3007, 0.1977, 0.3007, 0.2259, 0.2634, 0.2613, 0.2946, 0.2368, 0.327, 0.2368, 0.327, 0.2613, 0.2946, 0.2886, 0.3185, 0.2669, 0.3471, 0.2669, 0.3471, 0.2886, 0.3185, 0.3105, 0.3376, 0.2911, 0.3631, 0.2911, 0.3631, 0.3105, 0.3376, 0.3292, 0.3536, 0.3117, 0.3766, 0.3292, 0.3536, 0.3495, 0.3331, 0.3642, 0.3495, 0.3459, 0.3679, 0.3459, 0.3679, 0.3642, 0.3495, 0.378, 0.365, 0.3617, 0.3815, 0.3617, 0.3815, 0.378, 0.365, 0.3916, 0.3803, 0.3771, 0.3949, 0.3771, 0.3949, 0.3916, 0.3803, 0.405, 0.3956, 0.3924, 0.4083, 0.3924, 0.4083, 0.405, 0.3956, 0.418, 0.4104, 0.4073, 0.4213, 0.4073, 0.4213, 0.418, 0.4104, 0.4301, 0.424, 0.421, 0.4331, 0.1208, 0.1713, 0.1665, 0.1251, 0.2181, 0.1835, 0.1796, 0.2225, 0.1796, 0.2225, 0.2181, 0.1835, 0.2588, 0.2302, 0.2259, 0.2634, 0.2259, 0.2634, 0.2588, 0.2302, 0.2898, 0.2658, 0.2613, 0.2946, 0.2613, 0.2946, 0.2898, 0.2658, 0.3138, 0.293, 0.2886, 0.3185, 0.2886, 0.3185, 0.3138, 0.293, 0.3331, 0.3147, 0.3105, 0.3376, 0.3105, 0.3376, 0.3331, 0.3147, 0.3495, 0.3331, 0.3292, 0.3536, 0.3495, 0.3331, 0.3723, 0.3154, 0.3847, 0.3336, 0.3642, 0.3495, 0.3642, 0.3495, 0.3847, 0.3336, 0.3965, 0.3508, 0.378, 0.365, 0.378, 0.365, 0.3965, 0.3508, 0.4079, 0.3677, 0.3916, 0.3803, 0.3916, 0.3803, 0.4079, 0.3677, 0.4192, 0.3846, 0.405, 0.3956, 0.405, 0.3956, 0.4192, 0.3846, 0.4302, 0.4011, 0.418, 0.4104, 0.418, 0.4104, 0.4302, 0.4011, 0.4404, 0.4161, 0.4301, 0.424, 0.1665, 0.1251, 0.2178, 0.08507, 0.2615, 0.1499, 0.2181, 0.1835, 0.2181, 0.1835, 0.2615, 0.1499, 0.2958, 0.2015, 0.2588, 0.2302, 0.2588, 0.2302, 0.2958, 0.2015, 0.3219, 0.2408, 0.2898, 0.2658, 0.2898, 0.2658, 0.3219, 0.2408, 0.3421, 0.271, 0.3138, 0.293, 0.3138, 0.293, 0.3421, 0.271, 0.3584, 0.2951, 0.3331, 0.3147, 0.3331, 0.3147, 0.3584, 0.2951, 0.3723, 0.3154, 0.3495, 0.3331, 0.3723, 0.3154, 0.3972, 0.3008, 0.4072, 0.3205, 0.3847, 0.3336, 0.3847, 0.3336, 0.4072, 0.3205, 0.4166, 0.3391, 0.3965, 0.3508, 0.3965, 0.3508, 0.4166, 0.3391, 0.4257, 0.3574, 0.4079, 0.3677, 0.4079, 0.3677, 0.4257, 0.3574, 0.4347, 0.3756, 0.4192, 0.3846, 0.4192, 0.3846, 0.4347, 0.3756, 0.4434, 0.3934, 0.4302, 0.4011, 0.4302, 0.4011, 0.4434, 0.3934, 0.4516, 0.4097, 0.4404, 0.4161, 0.2178, 0.08507, 0.2741, 0.05209, 0.3089, 0.1221, 0.2615, 0.1499, 0.2615, 0.1499, 0.3089, 0.1221, 0.3362, 0.1778, 0.2958, 0.2015, 0.2958, 0.2015, 0.3362, 0.1778, 0.357, 0.2203, 0.3219, 0.2408, 0.3219, 0.2408, 0.357, 0.2203, 0.3731, 0.2528, 0.3421, 0.271, 0.3421, 0.271, 0.3731, 0.2528, 0.3861, 0.2788, 0.3584, 0.2951, 0.3584, 0.2951, 0.3861, 0.2788, 0.3972, 0.3008, 0.3723, 0.3154, 0.3972, 0.3008, 0.4239, 0.2896, 0.4312, 0.3105, 0.4072, 0.3205, 0.4072, 0.3205, 0.4312, 0.3105, 0.4381, 0.3301, 0.4166, 0.3391, 0.4166, 0.3391, 0.4381, 0.3301, 0.4447, 0.3495, 0.4257, 0.3574, 0.4257, 0.3574, 0.4447, 0.3495, 0.4512, 0.3687, 0.4347, 0.3756, 0.4347, 0.3756, 0.4512, 0.3687, 0.4576, 0.3875, 0.4434, 0.3934, 0.4434, 0.3934, 0.4576, 0.3875, 0.4635, 0.4047, 0.4516, 0.4097, 0.2741, 0.05209, 0.3342, 0.02671, 0.3596, 0.1008, 0.3089, 0.1221, 0.3089, 0.1221, 0.3596, 0.1008, 0.3794, 0.1596, 0.3362, 0.1778, 0.3362, 0.1778, 0.3794, 0.1596, 0.3945, 0.2045, 0.357, 0.2203, 0.357, 0.2203, 0.3945, 0.2045, 0.4062, 0.2389, 0.3731, 0.2528, 0.3731, 0.2528, 0.4062, 0.2389, 0.4157, 0.2664, 0.3861, 0.2788, 0.3861, 0.2788, 0.4157, 0.2664, 0.4239, 0.2896, 0.3972, 0.3008, 0.4239, 0.2896, 0.4518, 0.282, 0.4563, 0.3036, 0.4312, 0.3105, 0.4312, 0.3105, 0.4563, 0.3036, 0.4606, 0.3241, 0.4381, 0.3301, 0.4381, 0.3301, 0.4606, 0.3241, 0.4646, 0.3441, 0.4447, 0.3495, 0.4447, 0.3495, 0.4646, 0.3441, 0.4686, 0.3641, 0.4512, 0.3687, 0.4512, 0.3687, 0.4686, 0.3641, 0.4724, 0.3835, 0.4576, 0.3875, 0.4576, 0.3875, 0.4724, 0.3835, 0.476, 0.4014, 0.4635, 0.4047, 0.3342, 0.02671, 0.3972, 0.009395, 0.4127, 0.08624, 0.3596, 0.1008, 0.3596, 0.1008, 0.4127, 0.08624, 0.4247, 0.1472, 0.3794, 0.1596, 0.3794, 0.1596, 0.4247, 0.1472, 0.4338, 0.1937, 0.3945, 0.2045, 0.3945, 0.2045, 0.4338, 0.1937, 0.4409, 0.2294, 0.4062, 0.2389, 0.4062, 0.2389, 0.4409, 0.2294, 0.4467, 0.2579, 0.4157, 0.2664, 0.4157, 0.2664, 0.4467, 0.2579, 0.4518, 0.282, 0.4239, 0.2896, 0.4518, 0.282, 0.4805, 0.2781, 0.4821, 0.3002, 0.4563, 0.3036, 0.4563, 0.3036, 0.4821, 0.3002, 0.4837, 0.321, 0.4606, 0.3241, 0.4606, 0.3241, 0.4837, 0.321, 0.4851, 0.3414, 0.4646, 0.3441, 0.4646, 0.3441, 0.4851, 0.3414, 0.4864, 0.3617, 0.4686, 0.3641, 0.4686, 0.3641, 0.4864, 0.3617, 0.4876, 0.3815, 0.4724, 0.3835, 0.4724, 0.3835, 0.4876, 0.3815, 0.4889, 0.3997, 0.476, 0.4014, 0.3972, 0.009395, 0.462, 0.0004627, 0.4674, 0.07877, 0.4127, 0.08624, 0.4127, 0.08624, 0.4674, 0.07877, 0.4712, 0.1408, 0.4247, 0.1472, 0.4247, 0.1472, 0.4712, 0.1408, 0.4742, 0.1881, 0.4338, 0.1937, 0.4338, 0.1937, 0.4742, 0.1881, 0.4765, 0.2244, 0.4409, 0.2294, 0.4409, 0.2294, 0.4765, 0.2244, 0.4786, 0.2535, 0.4467, 0.2579, 0.4467, 0.2579, 0.4786, 0.2535, 0.4805, 0.2781, 0.4518, 0.282, 0.4805, 0.2781, 0.5094, 0.278, 0.5082, 0.3001, 0.4821, 0.3002, 0.4821, 0.3002, 0.5082, 0.3001, 0.507, 0.3209, 0.4837, 0.321, 0.4837, 0.321, 0.507, 0.3209, 0.5057, 0.3414, 0.4851, 0.3414, 0.4851, 0.3414, 0.5057, 0.3414, 0.5043, 0.3617, 0.4864, 0.3617, 0.4864, 0.3617, 0.5043, 0.3617, 0.503, 0.3815, 0.4876, 0.3815, 0.4876, 0.3815, 0.503, 0.3815, 0.5019, 0.3998, 0.4889, 0.3997, 0.462, 0.0004627, 0.5275, 9.978e-05, 0.5225, 0.0785, 0.4674, 0.07877, 0.4674, 0.07877, 0.5225, 0.0785, 0.5182, 0.1406, 0.4712, 0.1408, 0.4712, 0.1408, 0.5182, 0.1406, 0.5149, 0.1879, 0.4742, 0.1881, 0.4742, 0.1881, 0.5149, 0.1879, 0.5126, 0.2242, 0.4765, 0.2244, 0.4765, 0.2244, 0.5126, 0.2242, 0.5108, 0.2534, 0.4786, 0.2535, 0.4786, 0.2535, 0.5108, 0.2534, 0.5094, 0.278, 0.4805, 0.2781, 0.5094, 0.278, 0.5382, 0.2817, 0.5341, 0.3034, 0.5082, 0.3001, 0.5082, 0.3001, 0.5341, 0.3034, 0.5301, 0.324, 0.507, 0.3209, 0.507, 0.3209, 0.5301, 0.324, 0.5262, 0.3441, 0.5057, 0.3414, 0.5057, 0.3414, 0.5262, 0.3441, 0.5222, 0.3641, 0.5043, 0.3617, 0.5043, 0.3617, 0.5222, 0.3641, 0.5183, 0.3835, 0.503, 0.3815, 0.503, 0.3815, 0.5183, 0.3835, 0.5147, 0.4015, 0.5019, 0.3998, 0.5275, 9.978e-05, 0.5925, 0.008336, 0.5773, 0.08548, 0.5225, 0.0785, 0.5225, 0.0785, 0.5773, 0.08548, 0.5649, 0.1465, 0.5182, 0.1406, 0.5182, 0.1406, 0.5649, 0.1465, 0.5554, 0.193, 0.5149, 0.1879, 0.5149, 0.1879, 0.5554, 0.193, 0.5483, 0.2288, 0.5126, 0.2242, 0.5126, 0.2242, 0.5483, 0.2288, 0.5428, 0.2574, 0.5108, 0.2534, 0.5108, 0.2534, 0.5428, 0.2574, 0.5382, 0.2817, 0.5094, 0.278, 0.5382, 0.2817, 0.5662, 0.2891, 0.5593, 0.3101, 0.5341, 0.3034, 0.5341, 0.3034, 0.5593, 0.3101, 0.5527, 0.33, 0.5301, 0.324, 0.5301, 0.324, 0.5527, 0.33, 0.5461, 0.3494, 0.5262, 0.3441, 0.5262, 0.3441, 0.5461, 0.3494, 0.5396, 0.3687, 0.5222, 0.3641, 0.5222, 0.3641, 0.5396, 0.3687, 0.5331, 0.3875, 0.5183, 0.3835, 0.5183, 0.3835, 0.5331, 0.3875, 0.5273, 0.4049, 0.5147, 0.4015, 0.5925, 0.008336, 0.6559, 0.02505, 0.6307, 0.09958, 0.5773, 0.08548, 0.5773, 0.08548, 0.6307, 0.09958, 0.6104, 0.1585, 0.5649, 0.1465, 0.5649, 0.1465, 0.6104, 0.1585, 0.5949, 0.2034, 0.5554, 0.193, 0.5554, 0.193, 0.5949, 0.2034, 0.5832, 0.2379, 0.5483, 0.2288, 0.5483, 0.2288, 0.5832, 0.2379, 0.5739, 0.2656, 0.5428, 0.2574, 0.5428, 0.2574, 0.5739, 0.2656, 0.5662, 0.2891, 0.5382, 0.2817, 0.5662, 0.2891, 0.593, 0.3001, 0.5834, 0.3201, 0.5593, 0.3101, 0.5593, 0.3101, 0.5834, 0.3201, 0.5743, 0.3389, 0.5527, 0.33, 0.5527, 0.33, 0.5743, 0.3389, 0.5653, 0.3573, 0.5461, 0.3494, 0.5461, 0.3494, 0.5653, 0.3573, 0.5562, 0.3756, 0.5396, 0.3687, 0.5396, 0.3687, 0.5562, 0.3756, 0.5473, 0.3935, 0.5331, 0.3875, 0.5331, 0.3875, 0.5473, 0.3935, 0.5393, 0.4099, 0.5273, 0.4049, 0.6559, 0.02505, 0.7166, 0.04997, 0.6819, 0.1206, 0.6307, 0.09958, 0.6307, 0.09958, 0.6819, 0.1206, 0.654, 0.1764, 0.6104, 0.1585, 0.6104, 0.1585, 0.654, 0.1764, 0.6328, 0.2189, 0.5949, 0.2034, 0.5949, 0.2034, 0.6328, 0.2189, 0.6166, 0.2516, 0.5832, 0.2379, 0.5832, 0.2379, 0.6166, 0.2516, 0.6038, 0.2778, 0.5739, 0.2656, 0.5739, 0.2656, 0.6038, 0.2778, 0.593, 0.3001, 0.5662, 0.2891, 0.593, 0.3001, 0.6182, 0.3146, 0.606, 0.3331, 0.5834, 0.3201, 0.5834, 0.3201, 0.606, 0.3331, 0.5945, 0.3506, 0.5743, 0.3389, 0.5743, 0.3389, 0.5945, 0.3506, 0.5832, 0.3677, 0.5653, 0.3573, 0.5653, 0.3573, 0.5832, 0.3677, 0.5718, 0.3846, 0.5562, 0.3756, 0.5562, 0.3756, 0.5718, 0.3846, 0.5607, 0.4012, 0.5473, 0.3935, 0.5473, 0.3935, 0.5607, 0.4012, 0.5506, 0.4164, 0.5393, 0.4099, 0.7166, 0.04997, 0.7736, 0.08266, 0.7298, 0.1481, 0.6819, 0.1206, 0.6819, 0.1206, 0.7298, 0.1481, 0.6949, 0.1998, 0.654, 0.1764, 0.654, 0.1764, 0.6949, 0.1998, 0.6683, 0.2392, 0.6328, 0.2189, 0.6328, 0.2189, 0.6683, 0.2392, 0.648, 0.2695, 0.6166, 0.2516, 0.6166, 0.2516, 0.648, 0.2695, 0.6318, 0.2938, 0.6038, 0.2778, 0.6038, 0.2778, 0.6318, 0.2938, 0.6182, 0.3146, 0.593, 0.3001, 0.6182, 0.3146, 0.6412, 0.3323, 0.6268, 0.349, 0.606, 0.3331, 0.606, 0.3331, 0.6268, 0.349, 0.6131, 0.3648, 0.5945, 0.3506, 0.5945, 0.3506, 0.6131, 0.3648, 0.5996, 0.3803, 0.5832, 0.3677, 0.5832, 0.3677, 0.5996, 0.3803, 0.5861, 0.3956, 0.5718, 0.3846, 0.5718, 0.3846, 0.5861, 0.3956, 0.5729, 0.4106, 0.5607, 0.4012, 0.5607, 0.4012, 0.5729, 0.4106, 0.5609, 0.4244, 0.5506, 0.4164, 0.7736, 0.08266, 0.8258, 0.1226, 0.7738, 0.1817, 0.7298, 0.1481, 0.7298, 0.1481, 0.7738, 0.1817, 0.7324, 0.2284, 0.6949, 0.1998, 0.6949, 0.1998, 0.7324, 0.2284, 0.7008, 0.2639, 0.6683, 0.2392, 0.6683, 0.2392, 0.7008, 0.2639, 0.6767, 0.2913, 0.648, 0.2695, 0.648, 0.2695, 0.6767, 0.2913, 0.6576, 0.3133, 0.6318, 0.2938, 0.6318, 0.2938, 0.6576, 0.3133, 0.6412, 0.3323, 0.6182, 0.3146])
me_torus.use_remesh_preserve_volume = False
me_torus.use_remesh_preserve_attributes = False
me_torus.use_mirror_vertex_groups = False
me_torus.update()

# ---- objects
ob_torus = bpy.data.objects.new('Torus', me_torus)
ob_lamp = bpy.data.objects.new('Lamp', light_lamp)
ob_camera = bpy.data.objects.new('Camera', cam_camera)

# ---- transforms, parenting, visibility, modifiers, constraints
ob_torus.location = (0.0, 0.0, 0.0)
ob_torus.lineart.crease_threshold = 0.0
ob_lamp.location = (4.076, 1.005, 5.904)
ob_lamp.rotation_euler = (0.6503, 0.05522, 1.866)
ob_lamp.lock_rotations_4d = False
ob_lamp.empty_display_type = 'ARROWS'
ob_lamp.color = (0.0, 0.0, 0.0, 0.0)
ob_lamp.lineart.crease_threshold = 0.0
ob_camera.location = (7.481, -6.508, 5.344)
ob_camera.rotation_euler = (1.109, 0.01082, 0.8149)
ob_camera.lock_rotations_4d = False
ob_camera.empty_display_type = 'ARROWS'
ob_camera.color = (0.0, 0.0, 0.0, 0.0)
ob_camera.display_type = 'WIRE'
ob_camera.lineart.crease_threshold = 0.0

# ---- collection membership
col_collection_1.objects.link(ob_torus)
col_collection_1.objects.link(ob_lamp)
col_collection_1.objects.link(ob_camera)

# ---- scene / render settings (as saved in the file)
scene.camera = ob_camera
scene.frame_start = 1; scene.frame_end = 250; scene.frame_set(1)
scene.render.engine = 'BLENDER_EEVEE_NEXT'
scene.render.resolution_percentage = 50
scene.render.dither_intensity = 0.0
scene.cycles.use_denoising = False
scene.cycles.samples = 128
scene.cycles.sampling_pattern = 'TABULATED_SOBOL'
scene.cycles.light_sampling_threshold = 0.0
scene.cycles.use_adaptive_sampling = False
scene.cycles.use_light_tree = False
scene.cycles.blur_glossy = 0.0
scene.cycles.sample_clamp_indirect = 0.0
scene.view_settings.view_transform = 'Standard'
bpy.context.view_layer.update()

